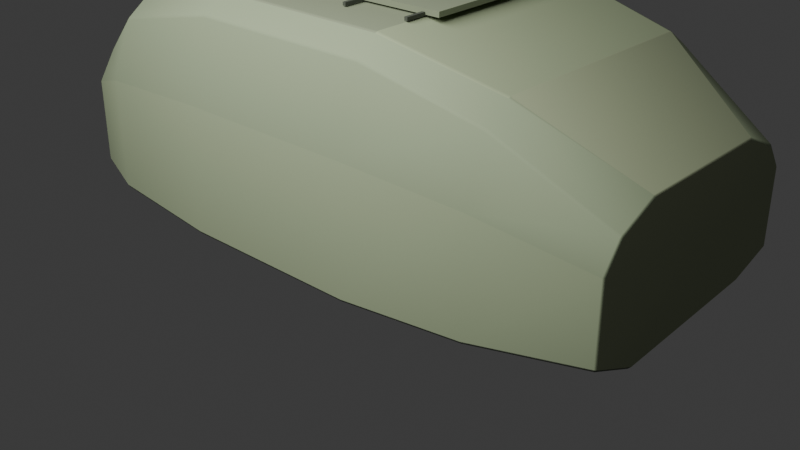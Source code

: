 # Source: authored_sherman_guided_hull_v1.blend  (saved by Blender 4.3.34; exported with 4.5.12 LTS)
import bpy
from mathutils import Matrix  # noqa: F401  (used for matrix-valued properties, if any)

bpy.ops.wm.read_factory_settings(use_empty=True)
scene = bpy.context.scene
scene.name = 'Scene'

# ---- collections
col_collection = bpy.data.collections.new('Collection'); scene.collection.children.link(col_collection)

# ---- materials (node trees are filled in below, after node groups)
mat_guided_glacis = bpy.data.materials.new('guided_glacis')
mat_guided_hull_left = bpy.data.materials.new('guided_hull_left')
mat_guided_hull_right = bpy.data.materials.new('guided_hull_right')
mat_guided_rear = bpy.data.materials.new('guided_rear')
mat_guided_engine_deck = bpy.data.materials.new('guided_engine_deck')
mat_guided_sponson_left = bpy.data.materials.new('guided_sponson_left')
mat_guided_sponson_right = bpy.data.materials.new('guided_sponson_right')
mat_guided_turret_ring_pad = bpy.data.materials.new('guided_turret_ring_pad')
mat_guided_belly_shadow = bpy.data.materials.new('guided_belly_shadow')
mat_guided_plate_lip = bpy.data.materials.new('guided_plate_lip')
mat_guided_weld_shadow = bpy.data.materials.new('guided_weld_shadow')
mat_guided_edge_wear_marker = bpy.data.materials.new('guided_edge_wear_marker')

# ---- material node trees
mat_guided_glacis.use_nodes = True; mat_guided_glacis.node_tree.nodes.clear()
_N = mat_guided_glacis.node_tree.nodes; _L = mat_guided_glacis.node_tree.links
n0 = _N.new('ShaderNodeBsdfPrincipled'); n0.name = 'Principled BSDF'; n0.location = (10, 300)
n0.inputs[0].default_value = (0.34, 0.39, 0.24, 1.0)
n0.inputs[1].default_value = 0.04
n0.inputs[2].default_value = 0.86
n1 = _N.new('ShaderNodeOutputMaterial'); n1.name = 'Material Output'; n1.location = (300, 300)
_L.new(n0.outputs[0], n1.inputs[0])
n1.is_active_output = True
mat_guided_hull_left.use_nodes = True; mat_guided_hull_left.node_tree.nodes.clear()
_N = mat_guided_hull_left.node_tree.nodes; _L = mat_guided_hull_left.node_tree.links
n0 = _N.new('ShaderNodeBsdfPrincipled'); n0.name = 'Principled BSDF'; n0.location = (10, 300)
n0.inputs[0].default_value = (0.3, 0.36, 0.22, 1.0)
n0.inputs[1].default_value = 0.04
n0.inputs[2].default_value = 0.86
n1 = _N.new('ShaderNodeOutputMaterial'); n1.name = 'Material Output'; n1.location = (300, 300)
_L.new(n0.outputs[0], n1.inputs[0])
n1.is_active_output = True
mat_guided_hull_right.use_nodes = True; mat_guided_hull_right.node_tree.nodes.clear()
_N = mat_guided_hull_right.node_tree.nodes; _L = mat_guided_hull_right.node_tree.links
n0 = _N.new('ShaderNodeBsdfPrincipled'); n0.name = 'Principled BSDF'; n0.location = (10, 300)
n0.inputs[0].default_value = (0.3, 0.36, 0.22, 1.0)
n0.inputs[1].default_value = 0.04
n0.inputs[2].default_value = 0.86
n1 = _N.new('ShaderNodeOutputMaterial'); n1.name = 'Material Output'; n1.location = (300, 300)
_L.new(n0.outputs[0], n1.inputs[0])
n1.is_active_output = True
mat_guided_rear.use_nodes = True; mat_guided_rear.node_tree.nodes.clear()
_N = mat_guided_rear.node_tree.nodes; _L = mat_guided_rear.node_tree.links
n0 = _N.new('ShaderNodeBsdfPrincipled'); n0.name = 'Principled BSDF'; n0.location = (10, 300)
n0.inputs[0].default_value = (0.26, 0.31, 0.19, 1.0)
n0.inputs[1].default_value = 0.04
n0.inputs[2].default_value = 0.86
n1 = _N.new('ShaderNodeOutputMaterial'); n1.name = 'Material Output'; n1.location = (300, 300)
_L.new(n0.outputs[0], n1.inputs[0])
n1.is_active_output = True
mat_guided_engine_deck.use_nodes = True; mat_guided_engine_deck.node_tree.nodes.clear()
_N = mat_guided_engine_deck.node_tree.nodes; _L = mat_guided_engine_deck.node_tree.links
n0 = _N.new('ShaderNodeBsdfPrincipled'); n0.name = 'Principled BSDF'; n0.location = (10, 300)
n0.inputs[0].default_value = (0.32, 0.38, 0.23, 1.0)
n0.inputs[1].default_value = 0.04
n0.inputs[2].default_value = 0.86
n1 = _N.new('ShaderNodeOutputMaterial'); n1.name = 'Material Output'; n1.location = (300, 300)
_L.new(n0.outputs[0], n1.inputs[0])
n1.is_active_output = True
mat_guided_sponson_left.use_nodes = True; mat_guided_sponson_left.node_tree.nodes.clear()
_N = mat_guided_sponson_left.node_tree.nodes; _L = mat_guided_sponson_left.node_tree.links
n0 = _N.new('ShaderNodeBsdfPrincipled'); n0.name = 'Principled BSDF'; n0.location = (10, 300)
n0.inputs[0].default_value = (0.28, 0.34, 0.21, 1.0)
n0.inputs[1].default_value = 0.04
n0.inputs[2].default_value = 0.86
n1 = _N.new('ShaderNodeOutputMaterial'); n1.name = 'Material Output'; n1.location = (300, 300)
_L.new(n0.outputs[0], n1.inputs[0])
n1.is_active_output = True
mat_guided_sponson_right.use_nodes = True; mat_guided_sponson_right.node_tree.nodes.clear()
_N = mat_guided_sponson_right.node_tree.nodes; _L = mat_guided_sponson_right.node_tree.links
n0 = _N.new('ShaderNodeBsdfPrincipled'); n0.name = 'Principled BSDF'; n0.location = (10, 300)
n0.inputs[0].default_value = (0.28, 0.34, 0.21, 1.0)
n0.inputs[1].default_value = 0.04
n0.inputs[2].default_value = 0.86
n1 = _N.new('ShaderNodeOutputMaterial'); n1.name = 'Material Output'; n1.location = (300, 300)
_L.new(n0.outputs[0], n1.inputs[0])
n1.is_active_output = True
mat_guided_turret_ring_pad.use_nodes = True; mat_guided_turret_ring_pad.node_tree.nodes.clear()
_N = mat_guided_turret_ring_pad.node_tree.nodes; _L = mat_guided_turret_ring_pad.node_tree.links
n0 = _N.new('ShaderNodeBsdfPrincipled'); n0.name = 'Principled BSDF'; n0.location = (10, 300)
n0.inputs[0].default_value = (0.24, 0.28, 0.18, 1.0)
n0.inputs[1].default_value = 0.04
n0.inputs[2].default_value = 0.86
n1 = _N.new('ShaderNodeOutputMaterial'); n1.name = 'Material Output'; n1.location = (300, 300)
_L.new(n0.outputs[0], n1.inputs[0])
n1.is_active_output = True
mat_guided_belly_shadow.use_nodes = True; mat_guided_belly_shadow.node_tree.nodes.clear()
_N = mat_guided_belly_shadow.node_tree.nodes; _L = mat_guided_belly_shadow.node_tree.links
n0 = _N.new('ShaderNodeBsdfPrincipled'); n0.name = 'Principled BSDF'; n0.location = (10, 300)
n0.inputs[0].default_value = (0.11, 0.13, 0.09, 1.0)
n0.inputs[1].default_value = 0.04
n0.inputs[2].default_value = 0.86
n1 = _N.new('ShaderNodeOutputMaterial'); n1.name = 'Material Output'; n1.location = (300, 300)
_L.new(n0.outputs[0], n1.inputs[0])
n1.is_active_output = True
mat_guided_plate_lip.use_nodes = True; mat_guided_plate_lip.node_tree.nodes.clear()
_N = mat_guided_plate_lip.node_tree.nodes; _L = mat_guided_plate_lip.node_tree.links
n0 = _N.new('ShaderNodeBsdfPrincipled'); n0.name = 'Principled BSDF'; n0.location = (10, 300)
n0.inputs[0].default_value = (0.23, 0.28, 0.17, 1.0)
n0.inputs[1].default_value = 0.04
n0.inputs[2].default_value = 0.86
n1 = _N.new('ShaderNodeOutputMaterial'); n1.name = 'Material Output'; n1.location = (300, 300)
_L.new(n0.outputs[0], n1.inputs[0])
n1.is_active_output = True
mat_guided_weld_shadow.use_nodes = True; mat_guided_weld_shadow.node_tree.nodes.clear()
_N = mat_guided_weld_shadow.node_tree.nodes; _L = mat_guided_weld_shadow.node_tree.links
n0 = _N.new('ShaderNodeBsdfPrincipled'); n0.name = 'Principled BSDF'; n0.location = (10, 300)
n0.inputs[0].default_value = (0.07, 0.08, 0.06, 1.0)
n0.inputs[1].default_value = 0.04
n0.inputs[2].default_value = 0.86
n1 = _N.new('ShaderNodeOutputMaterial'); n1.name = 'Material Output'; n1.location = (300, 300)
_L.new(n0.outputs[0], n1.inputs[0])
n1.is_active_output = True
mat_guided_edge_wear_marker.use_nodes = True; mat_guided_edge_wear_marker.node_tree.nodes.clear()
_N = mat_guided_edge_wear_marker.node_tree.nodes; _L = mat_guided_edge_wear_marker.node_tree.links
n0 = _N.new('ShaderNodeBsdfPrincipled'); n0.name = 'Principled BSDF'; n0.location = (10, 300)
n0.inputs[0].default_value = (0.43, 0.41, 0.31, 1.0)
n0.inputs[1].default_value = 0.1
n0.inputs[2].default_value = 0.86
n1 = _N.new('ShaderNodeOutputMaterial'); n1.name = 'Material Output'; n1.location = (300, 300)
_L.new(n0.outputs[0], n1.inputs[0])
n1.is_active_output = True

# ---- world
world_world = bpy.data.worlds.new('World'); scene.world = world_world
world_world.use_nodes = True; world_world.node_tree.nodes.clear()
_N = world_world.node_tree.nodes; _L = world_world.node_tree.links
n0 = _N.new('ShaderNodeOutputWorld'); n0.name = 'World Output'; n0.location = (300, 300)
n1 = _N.new('ShaderNodeBackground'); n1.name = 'Background'; n1.location = (10, 300)
n1.inputs[0].default_value = (0.05088, 0.05088, 0.05088, 1.0)
_L.new(n1.outputs[0], n0.inputs[0])
n0.is_active_output = True
world_world.color = (0.05088, 0.05088, 0.05088)
world_world.sun_shadow_jitter_overblur = 0.0

# ---- cameras
cam_camera_001 = bpy.data.cameras.new('Camera.001')

# ---- lights
light_area = bpy.data.lights.new('Area', 'AREA')
light_area.energy = 350.0
light_area.size = 4.0
light_area.size_y = 1.0

# ---- meshes
me_guided_hull_shell_mesh = bpy.data.meshes.new('guided_hull_shell_mesh')
me_guided_hull_shell_mesh.from_pydata([(-1.72, -0.48, 0.42), (-1.72, 0.48, 0.42), (-1.72, 0.6364, 0.32), (-1.72, 0.74, 0.16), (-1.72, 0.74, -0.32), (-1.72, 0.52, -0.4), (-1.72, -0.52, -0.44), (-1.72, -0.74, -0.32), (-1.72, -0.74, 0.16), (-1.72, -0.6364, 0.32), (-1.35, -0.62, 0.7), (-1.35, 0.62, 0.7), (-1.35, 0.7568, 0.6), (-1.35, 0.88, 0.28), (-1.35, 0.88, -0.34), (-1.35, 0.62, -0.42), (-1.35, -0.62, -0.46), (-1.35, -0.88, -0.34), (-1.35, -0.88, 0.28), (-1.35, -0.7568, 0.6), (-0.62, -0.7, 0.86), (-0.62, 0.7, 0.86), (-0.62, 0.8256, 0.76), (-0.62, 0.96, 0.34), (-0.62, 0.96, -0.36), (-0.62, 0.66, -0.44), (-0.62, -0.66, -0.48), (-0.62, -0.96, -0.36), (-0.62, -0.96, 0.34), (-0.62, -0.8256, 0.76), (0.42, -0.72, 0.86), (0.42, 0.72, 0.86), (0.42, 0.8428, 0.76), (0.42, 0.98, 0.34), (0.42, 0.98, -0.36), (0.42, 0.66, -0.44), (0.42, -0.66, -0.48), (0.42, -0.98, -0.36), (0.42, -0.98, 0.34), (0.42, -0.8428, 0.76), (1.08, -0.64, 0.7), (1.08, 0.64, 0.7), (1.08, 0.7912, 0.6), (1.08, 0.92, 0.28), (1.08, 0.92, -0.34), (1.08, 0.6, -0.42), (1.08, -0.6, -0.46), (1.08, -0.92, -0.34), (1.08, -0.92, 0.28), (1.08, -0.7912, 0.6), (1.66, -0.42, 0.36), (1.66, 0.42, 0.36), (1.66, 0.6536, 0.26), (1.66, 0.76, 0.12), (1.66, 0.76, -0.31), (1.66, 0.48, -0.39), (1.66, -0.48, -0.43), (1.66, -0.76, -0.31), (1.66, -0.76, 0.12), (1.66, -0.6536, 0.26), (-1.72, 0.0, 0.032), (1.66, 0.0, 0.004)], [], [(60, 9, 8), (60, 8, 7), (60, 7, 6), (60, 6, 5), (60, 5, 4), (60, 4, 3), (60, 3, 2), (60, 2, 1), (60, 1, 0), (60, 0, 9), (61, 50, 51), (61, 51, 52), (61, 52, 53), (61, 53, 54), (61, 54, 55), (61, 55, 56), (61, 56, 57), (61, 57, 58), (61, 58, 59), (61, 59, 50), (0, 1, 11, 10), (1, 2, 12, 11), (2, 3, 13, 12), (3, 4, 14, 13), (4, 5, 15, 14), (5, 6, 16, 15), (6, 7, 17, 16), (7, 8, 18, 17), (8, 9, 19, 18), (9, 0, 10, 19), (10, 11, 21, 20), (11, 12, 22, 21), (12, 13, 23, 22), (13, 14, 24, 23), (14, 15, 25, 24), (15, 16, 26, 25), (16, 17, 27, 26), (17, 18, 28, 27), (18, 19, 29, 28), (19, 10, 20, 29), (20, 21, 31, 30), (21, 22, 32, 31), (22, 23, 33, 32), (23, 24, 34, 33), (24, 25, 35, 34), (25, 26, 36, 35), (26, 27, 37, 36), (27, 28, 38, 37), (28, 29, 39, 38), (29, 20, 30, 39), (30, 31, 41, 40), (31, 32, 42, 41), (32, 33, 43, 42), (33, 34, 44, 43), (34, 35, 45, 44), (35, 36, 46, 45), (36, 37, 47, 46), (37, 38, 48, 47), (38, 39, 49, 48), (39, 30, 40, 49), (40, 41, 51, 50), (41, 42, 52, 51), (42, 43, 53, 52), (43, 44, 54, 53), (44, 45, 55, 54), (45, 46, 56, 55), (46, 47, 57, 56), (47, 48, 58, 57), (48, 49, 59, 58), (49, 40, 50, 59)])
me_guided_hull_shell_mesh.polygons.foreach_set('material_index', [3, 3, 3, 3, 3, 3, 3, 3, 3, 3, 0, 0, 0, 0, 0, 0, 0, 0, 0, 0, 4, 6, 6, 2, 8, 8, 8, 1, 5, 5, 4, 6, 6, 2, 8, 8, 8, 1, 5, 5, 7, 6, 6, 2, 8, 8, 8, 1, 5, 5, 4, 6, 6, 2, 8, 8, 8, 1, 5, 5, 0, 6, 6, 2, 8, 8, 8, 1, 5, 5])
_uv = me_guided_hull_shell_mesh.uv_layers.new(name='guided_hull_planar_surface_uv')
_uv.uv.foreach_set('vector', [0.0872, 0.5176, 0.0872, 0.676, 0.0872, 0.588, 0.0872, 0.5176, 0.0872, 0.588, 0.0872, 0.324, 0.0872, 0.5176, 0.0872, 0.324, 0.0872, 0.258, 0.0872, 0.5176, 0.0872, 0.258, 0.0872, 0.28, 0.0872, 0.5176, 0.0872, 0.28, 0.0872, 0.324, 0.0872, 0.5176, 0.0872, 0.324, 0.0872, 0.588, 0.0872, 0.5176, 0.0872, 0.588, 0.0872, 0.676, 0.0872, 0.5176, 0.0872, 0.676, 0.0872, 0.731, 0.0872, 0.5176, 0.0872, 0.731, 0.0872, 0.731, 0.0872, 0.5176, 0.0872, 0.731, 0.0872, 0.676, 0.8984, 0.5022, 0.8984, 0.698, 0.8984, 0.698, 0.8984, 0.5022, 0.8984, 0.698, 0.8984, 0.643, 0.8984, 0.5022, 0.8984, 0.643, 0.8984, 0.566, 0.8984, 0.5022, 0.8984, 0.566, 0.8984, 0.3295, 0.8984, 0.5022, 0.8984, 0.3295, 0.8984, 0.2855, 0.8984, 0.5022, 0.8984, 0.2855, 0.8984, 0.2635, 0.8984, 0.5022, 0.8984, 0.2635, 0.8984, 0.3295, 0.8984, 0.5022, 0.8984, 0.3295, 0.8984, 0.566, 0.8984, 0.5022, 0.8984, 0.566, 0.8984, 0.643, 0.8984, 0.5022, 0.8984, 0.643, 0.8984, 0.698, 0.0872, 0.2984, 0.0872, 0.7016, 0.176, 0.7604, 0.176, 0.2396, 0.0872, 0.7016, 0.0872, 0.7673, 0.176, 0.8179, 0.176, 0.7604, 0.0872, 0.676, 0.0872, 0.588, 0.176, 0.654, 0.176, 0.83, 0.0872, 0.588, 0.0872, 0.324, 0.176, 0.313, 0.176, 0.654, 0.0872, 0.8108, 0.0872, 0.7184, 0.176, 0.7604, 0.176, 0.8696, 0.0872, 0.7184, 0.0872, 0.2816, 0.176, 0.2396, 0.176, 0.7604, 0.0872, 0.2816, 0.0872, 0.1892, 0.176, 0.1304, 0.176, 0.2396, 0.0872, 0.324, 0.0872, 0.588, 0.176, 0.654, 0.176, 0.313, 0.0872, 0.588, 0.0872, 0.676, 0.176, 0.83, 0.176, 0.654, 0.0872, 0.2327, 0.0872, 0.2984, 0.176, 0.2396, 0.176, 0.1821, 0.176, 0.2396, 0.176, 0.7604, 0.3512, 0.794, 0.3512, 0.206, 0.176, 0.7604, 0.176, 0.8179, 0.3512, 0.8468, 0.3512, 0.794, 0.176, 0.83, 0.176, 0.654, 0.3512, 0.687, 0.3512, 0.918, 0.176, 0.654, 0.176, 0.313, 0.3512, 0.302, 0.3512, 0.687, 0.176, 0.8696, 0.176, 0.7604, 0.3512, 0.7772, 0.3512, 0.9032, 0.176, 0.7604, 0.176, 0.2396, 0.3512, 0.2228, 0.3512, 0.7772, 0.176, 0.2396, 0.176, 0.1304, 0.3512, 0.0968, 0.3512, 0.2228, 0.176, 0.313, 0.176, 0.654, 0.3512, 0.687, 0.3512, 0.302, 0.176, 0.654, 0.176, 0.83, 0.3512, 0.918, 0.3512, 0.687, 0.176, 0.1821, 0.176, 0.2396, 0.3512, 0.206, 0.3512, 0.1532, 0.3512, 0.206, 0.3512, 0.794, 0.6008, 0.8024, 0.6008, 0.1976, 0.3512, 0.794, 0.3512, 0.8468, 0.6008, 0.854, 0.6008, 0.8024, 0.3512, 0.918, 0.3512, 0.687, 0.6008, 0.687, 0.6008, 0.918, 0.3512, 0.687, 0.3512, 0.302, 0.6008, 0.302, 0.6008, 0.687, 0.3512, 0.9032, 0.3512, 0.7772, 0.6008, 0.7772, 0.6008, 0.9116, 0.3512, 0.7772, 0.3512, 0.2228, 0.6008, 0.2228, 0.6008, 0.7772, 0.3512, 0.2228, 0.3512, 0.0968, 0.6008, 0.0884, 0.6008, 0.2228, 0.3512, 0.302, 0.3512, 0.687, 0.6008, 0.687, 0.6008, 0.302, 0.3512, 0.687, 0.3512, 0.918, 0.6008, 0.918, 0.6008, 0.687, 0.3512, 0.1532, 0.3512, 0.206, 0.6008, 0.1976, 0.6008, 0.146, 0.6008, 0.1976, 0.6008, 0.8024, 0.7592, 0.7688, 0.7592, 0.2312, 0.6008, 0.8024, 0.6008, 0.854, 0.7592, 0.8323, 0.7592, 0.7688, 0.6008, 0.918, 0.6008, 0.687, 0.7592, 0.654, 0.7592, 0.83, 0.6008, 0.687, 0.6008, 0.302, 0.7592, 0.313, 0.7592, 0.654, 0.6008, 0.9116, 0.6008, 0.7772, 0.7592, 0.752, 0.7592, 0.8864, 0.6008, 0.7772, 0.6008, 0.2228, 0.7592, 0.248, 0.7592, 0.752, 0.6008, 0.2228, 0.6008, 0.0884, 0.7592, 0.1136, 0.7592, 0.248, 0.6008, 0.302, 0.6008, 0.687, 0.7592, 0.654, 0.7592, 0.313, 0.6008, 0.687, 0.6008, 0.918, 0.7592, 0.83, 0.7592, 0.654, 0.6008, 0.146, 0.6008, 0.1976, 0.7592, 0.2312, 0.7592, 0.1677, 0.7592, 0.2312, 0.7592, 0.7688, 0.8984, 0.6764, 0.8984, 0.3236, 0.7592, 0.7688, 0.7592, 0.8323, 0.8984, 0.7745, 0.8984, 0.6764, 0.7592, 0.83, 0.7592, 0.654, 0.8984, 0.566, 0.8984, 0.643, 0.7592, 0.654, 0.7592, 0.313, 0.8984, 0.3295, 0.8984, 0.566, 0.7592, 0.8864, 0.7592, 0.752, 0.8984, 0.7016, 0.8984, 0.8192, 0.7592, 0.752, 0.7592, 0.248, 0.8984, 0.2984, 0.8984, 0.7016, 0.7592, 0.248, 0.7592, 0.1136, 0.8984, 0.1808, 0.8984, 0.2984, 0.7592, 0.313, 0.7592, 0.654, 0.8984, 0.566, 0.8984, 0.3295, 0.7592, 0.654, 0.7592, 0.83, 0.8984, 0.643, 0.8984, 0.566, 0.7592, 0.1677, 0.7592, 0.2312, 0.8984, 0.3236, 0.8984, 0.2255])
me_guided_hull_shell_mesh.materials.append(mat_guided_glacis)
me_guided_hull_shell_mesh.materials.append(mat_guided_hull_left)
me_guided_hull_shell_mesh.materials.append(mat_guided_hull_right)
me_guided_hull_shell_mesh.materials.append(mat_guided_rear)
me_guided_hull_shell_mesh.materials.append(mat_guided_engine_deck)
me_guided_hull_shell_mesh.materials.append(mat_guided_sponson_left)
me_guided_hull_shell_mesh.materials.append(mat_guided_sponson_right)
me_guided_hull_shell_mesh.materials.append(mat_guided_turret_ring_pad)
me_guided_hull_shell_mesh.materials.append(mat_guided_belly_shadow)
me_guided_hull_shell_mesh.materials.append(mat_guided_plate_lip)
me_guided_hull_shell_mesh.materials.append(mat_guided_weld_shadow)
me_guided_hull_shell_mesh.materials.append(mat_guided_edge_wear_marker)
me_guided_hull_shell_mesh.update()
me_guided_front_glacis_plate_lip_mesh = bpy.data.meshes.new('guided_front_glacis_plate_lip_mesh')
me_guided_front_glacis_plate_lip_mesh.from_pydata([(1.212, -0.51, 0.428), (1.247, -0.51, 0.428), (1.247, 0.51, 0.428), (1.212, 0.51, 0.428), (1.212, -0.51, 0.452), (1.247, -0.51, 0.452), (1.247, 0.51, 0.452), (1.212, 0.51, 0.452)], [], [(0, 1, 2, 3), (4, 7, 6, 5), (0, 4, 5, 1), (1, 5, 6, 2), (2, 6, 7, 3), (3, 7, 4, 0)])
_uv = me_guided_front_glacis_plate_lip_mesh.uv_layers.new(name='guided_front_glacis_plate_lip_uv')
_uv.uv.foreach_set('vector', [0.8031, 0.6926, 0.8119, 0.6926, 0.8119, 0.6926, 0.8031, 0.6926, 0.8031, 0.7034, 0.8031, 0.7034, 0.8119, 0.7034, 0.8119, 0.7034, 0.8031, 0.6926, 0.8031, 0.7034, 0.8119, 0.7034, 0.8119, 0.6926, 0.8119, 0.6926, 0.8119, 0.7034, 0.8119, 0.7034, 0.8119, 0.6926, 0.8119, 0.6926, 0.8119, 0.7034, 0.8031, 0.7034, 0.8031, 0.6926, 0.8031, 0.6926, 0.8031, 0.7034, 0.8031, 0.7034, 0.8031, 0.6926])
me_guided_front_glacis_plate_lip_mesh.materials.append(mat_guided_plate_lip)
me_guided_front_glacis_plate_lip_mesh.update()
me_guided_rear_plate_lip_mesh = bpy.data.meshes.new('guided_rear_plate_lip_mesh')
me_guided_rear_plate_lip_mesh.from_pydata([(-1.487, -0.48, 0.378), (-1.452, -0.48, 0.378), (-1.452, 0.48, 0.378), (-1.487, 0.48, 0.378), (-1.487, -0.48, 0.402), (-1.452, -0.48, 0.402), (-1.452, 0.48, 0.402), (-1.487, 0.48, 0.402)], [], [(0, 1, 2, 3), (4, 7, 6, 5), (0, 4, 5, 1), (1, 5, 6, 2), (2, 6, 7, 3), (3, 7, 4, 0)])
_uv = me_guided_rear_plate_lip_mesh.uv_layers.new(name='guided_rear_plate_lip_uv')
_uv.uv.foreach_set('vector', [0.1281, 0.6701, 0.1369, 0.6701, 0.1369, 0.6701, 0.1281, 0.6701, 0.1281, 0.6809, 0.1281, 0.6809, 0.1369, 0.6809, 0.1369, 0.6809, 0.1281, 0.6701, 0.1281, 0.6809, 0.1369, 0.6809, 0.1369, 0.6701, 0.1369, 0.6701, 0.1369, 0.6809, 0.1369, 0.6809, 0.1369, 0.6701, 0.1369, 0.6701, 0.1369, 0.6809, 0.1281, 0.6809, 0.1281, 0.6701, 0.1281, 0.6701, 0.1281, 0.6809, 0.1281, 0.6809, 0.1281, 0.6701])
me_guided_rear_plate_lip_mesh.materials.append(mat_guided_plate_lip)
me_guided_rear_plate_lip_mesh.update()
me_guided_left_upper_sponson_edge_mesh = bpy.data.meshes.new('guided_left_upper_sponson_edge_mesh')
me_guided_left_upper_sponson_edge_mesh.from_pydata([(-1.31, -0.833, 0.322), (1.07, -0.833, 0.322), (1.07, -0.807, 0.322), (-1.31, -0.807, 0.322), (-1.31, -0.833, 0.342), (1.07, -0.833, 0.342), (1.07, -0.807, 0.342), (-1.31, -0.807, 0.342)], [], [(0, 1, 2, 3), (4, 7, 6, 5), (0, 4, 5, 1), (1, 5, 6, 2), (2, 6, 7, 3), (3, 7, 4, 0)])
_uv = me_guided_left_upper_sponson_edge_mesh.uv_layers.new(name='guided_left_upper_sponson_edge_uv')
_uv.uv.foreach_set('vector', [0.1725, 0.6449, 0.7675, 0.6449, 0.7675, 0.6449, 0.1725, 0.6449, 0.1725, 0.6539, 0.1725, 0.6539, 0.7675, 0.6539, 0.7675, 0.6539, 0.1725, 0.6449, 0.1725, 0.6539, 0.7675, 0.6539, 0.7675, 0.6449, 0.7675, 0.6449, 0.7675, 0.6539, 0.7675, 0.6539, 0.7675, 0.6449, 0.7675, 0.6449, 0.7675, 0.6539, 0.1725, 0.6539, 0.1725, 0.6449, 0.1725, 0.6449, 0.1725, 0.6539, 0.1725, 0.6539, 0.1725, 0.6449])
me_guided_left_upper_sponson_edge_mesh.materials.append(mat_guided_plate_lip)
me_guided_left_upper_sponson_edge_mesh.update()
me_guided_left_lower_shadow_weld_mesh = bpy.data.meshes.new('guided_left_lower_shadow_weld_mesh')
me_guided_left_lower_shadow_weld_mesh.from_pydata([(-1.33, -0.83, -0.301), (1.13, -0.83, -0.301), (1.13, -0.81, -0.301), (-1.33, -0.81, -0.301), (-1.33, -0.83, -0.283), (1.13, -0.83, -0.283), (1.13, -0.81, -0.283), (-1.33, -0.81, -0.283)], [], [(0, 1, 2, 3), (4, 7, 6, 5), (0, 4, 5, 1), (1, 5, 6, 2), (2, 6, 7, 3), (3, 7, 4, 0)])
_uv = me_guided_left_lower_shadow_weld_mesh.uv_layers.new(name='guided_left_lower_shadow_weld_uv')
_uv.uv.foreach_set('vector', [0.1675, 0.3645, 0.7825, 0.3645, 0.7825, 0.3645, 0.1675, 0.3645, 0.1675, 0.3726, 0.1675, 0.3726, 0.7825, 0.3726, 0.7825, 0.3726, 0.1675, 0.3645, 0.1675, 0.3726, 0.7825, 0.3726, 0.7825, 0.3645, 0.7825, 0.3645, 0.7825, 0.3726, 0.7825, 0.3726, 0.7825, 0.3645, 0.7825, 0.3645, 0.7825, 0.3726, 0.1675, 0.3726, 0.1675, 0.3645, 0.1675, 0.3645, 0.1675, 0.3726, 0.1675, 0.3726, 0.1675, 0.3645])
me_guided_left_lower_shadow_weld_mesh.materials.append(mat_guided_weld_shadow)
me_guided_left_lower_shadow_weld_mesh.update()
me_guided_left_front_side_seam_mesh = bpy.data.meshes.new('guided_left_front_side_seam_mesh')
me_guided_left_front_side_seam_mesh.from_pydata([(1.02, -0.829, -0.21), (1.04, -0.829, -0.21), (1.04, -0.811, -0.21), (1.02, -0.811, -0.21), (1.02, -0.829, 0.25), (1.04, -0.829, 0.25), (1.04, -0.811, 0.25), (1.02, -0.811, 0.25)], [], [(0, 1, 2, 3), (4, 7, 6, 5), (0, 4, 5, 1), (1, 5, 6, 2), (2, 6, 7, 3), (3, 7, 4, 0)])
_uv = me_guided_left_front_side_seam_mesh.uv_layers.new(name='guided_left_front_side_seam_uv')
_uv.uv.foreach_set('vector', [0.755, 0.4055, 0.76, 0.4055, 0.76, 0.4055, 0.755, 0.4055, 0.755, 0.6125, 0.755, 0.6125, 0.76, 0.6125, 0.76, 0.6125, 0.755, 0.4055, 0.755, 0.6125, 0.76, 0.6125, 0.76, 0.4055, 0.76, 0.4055, 0.76, 0.6125, 0.76, 0.6125, 0.76, 0.4055, 0.76, 0.4055, 0.76, 0.6125, 0.755, 0.6125, 0.755, 0.4055, 0.755, 0.4055, 0.755, 0.6125, 0.755, 0.6125, 0.755, 0.4055])
me_guided_left_front_side_seam_mesh.materials.append(mat_guided_weld_shadow)
me_guided_left_front_side_seam_mesh.update()
me_guided_left_rear_side_seam_mesh = bpy.data.meshes.new('guided_left_rear_side_seam_mesh')
me_guided_left_rear_side_seam_mesh.from_pydata([(-1.19, -0.829, -0.19), (-1.17, -0.829, -0.19), (-1.17, -0.811, -0.19), (-1.19, -0.811, -0.19), (-1.19, -0.829, 0.31), (-1.17, -0.829, 0.31), (-1.17, -0.811, 0.31), (-1.19, -0.811, 0.31)], [], [(0, 1, 2, 3), (4, 7, 6, 5), (0, 4, 5, 1), (1, 5, 6, 2), (2, 6, 7, 3), (3, 7, 4, 0)])
_uv = me_guided_left_rear_side_seam_mesh.uv_layers.new(name='guided_left_rear_side_seam_uv')
_uv.uv.foreach_set('vector', [0.2025, 0.4145, 0.2075, 0.4145, 0.2075, 0.4145, 0.2025, 0.4145, 0.2025, 0.6395, 0.2025, 0.6395, 0.2075, 0.6395, 0.2075, 0.6395, 0.2025, 0.4145, 0.2025, 0.6395, 0.2075, 0.6395, 0.2075, 0.4145, 0.2075, 0.4145, 0.2075, 0.6395, 0.2075, 0.6395, 0.2075, 0.4145, 0.2075, 0.4145, 0.2075, 0.6395, 0.2025, 0.6395, 0.2025, 0.4145, 0.2025, 0.4145, 0.2025, 0.6395, 0.2025, 0.6395, 0.2025, 0.4145])
me_guided_left_rear_side_seam_mesh.materials.append(mat_guided_weld_shadow)
me_guided_left_rear_side_seam_mesh.update()
me_guided_right_upper_sponson_edge_mesh = bpy.data.meshes.new('guided_right_upper_sponson_edge_mesh')
me_guided_right_upper_sponson_edge_mesh.from_pydata([(-1.31, 0.807, 0.322), (1.07, 0.807, 0.322), (1.07, 0.833, 0.322), (-1.31, 0.833, 0.322), (-1.31, 0.807, 0.342), (1.07, 0.807, 0.342), (1.07, 0.833, 0.342), (-1.31, 0.833, 0.342)], [], [(0, 1, 2, 3), (4, 7, 6, 5), (0, 4, 5, 1), (1, 5, 6, 2), (2, 6, 7, 3), (3, 7, 4, 0)])
_uv = me_guided_right_upper_sponson_edge_mesh.uv_layers.new(name='guided_right_upper_sponson_edge_uv')
_uv.uv.foreach_set('vector', [0.1725, 0.6449, 0.7675, 0.6449, 0.7675, 0.6449, 0.1725, 0.6449, 0.1725, 0.6539, 0.1725, 0.6539, 0.7675, 0.6539, 0.7675, 0.6539, 0.1725, 0.6449, 0.1725, 0.6539, 0.7675, 0.6539, 0.7675, 0.6449, 0.7675, 0.6449, 0.7675, 0.6539, 0.7675, 0.6539, 0.7675, 0.6449, 0.7675, 0.6449, 0.7675, 0.6539, 0.1725, 0.6539, 0.1725, 0.6449, 0.1725, 0.6449, 0.1725, 0.6539, 0.1725, 0.6539, 0.1725, 0.6449])
me_guided_right_upper_sponson_edge_mesh.materials.append(mat_guided_plate_lip)
me_guided_right_upper_sponson_edge_mesh.update()
me_guided_right_lower_shadow_weld_mesh = bpy.data.meshes.new('guided_right_lower_shadow_weld_mesh')
me_guided_right_lower_shadow_weld_mesh.from_pydata([(-1.33, 0.81, -0.301), (1.13, 0.81, -0.301), (1.13, 0.83, -0.301), (-1.33, 0.83, -0.301), (-1.33, 0.81, -0.283), (1.13, 0.81, -0.283), (1.13, 0.83, -0.283), (-1.33, 0.83, -0.283)], [], [(0, 1, 2, 3), (4, 7, 6, 5), (0, 4, 5, 1), (1, 5, 6, 2), (2, 6, 7, 3), (3, 7, 4, 0)])
_uv = me_guided_right_lower_shadow_weld_mesh.uv_layers.new(name='guided_right_lower_shadow_weld_uv')
_uv.uv.foreach_set('vector', [0.1675, 0.3645, 0.7825, 0.3645, 0.7825, 0.3645, 0.1675, 0.3645, 0.1675, 0.3726, 0.1675, 0.3726, 0.7825, 0.3726, 0.7825, 0.3726, 0.1675, 0.3645, 0.1675, 0.3726, 0.7825, 0.3726, 0.7825, 0.3645, 0.7825, 0.3645, 0.7825, 0.3726, 0.7825, 0.3726, 0.7825, 0.3645, 0.7825, 0.3645, 0.7825, 0.3726, 0.1675, 0.3726, 0.1675, 0.3645, 0.1675, 0.3645, 0.1675, 0.3726, 0.1675, 0.3726, 0.1675, 0.3645])
me_guided_right_lower_shadow_weld_mesh.materials.append(mat_guided_weld_shadow)
me_guided_right_lower_shadow_weld_mesh.update()
me_guided_right_front_side_seam_mesh = bpy.data.meshes.new('guided_right_front_side_seam_mesh')
me_guided_right_front_side_seam_mesh.from_pydata([(1.02, 0.811, -0.21), (1.04, 0.811, -0.21), (1.04, 0.829, -0.21), (1.02, 0.829, -0.21), (1.02, 0.811, 0.25), (1.04, 0.811, 0.25), (1.04, 0.829, 0.25), (1.02, 0.829, 0.25)], [], [(0, 1, 2, 3), (4, 7, 6, 5), (0, 4, 5, 1), (1, 5, 6, 2), (2, 6, 7, 3), (3, 7, 4, 0)])
_uv = me_guided_right_front_side_seam_mesh.uv_layers.new(name='guided_right_front_side_seam_uv')
_uv.uv.foreach_set('vector', [0.755, 0.4055, 0.76, 0.4055, 0.76, 0.4055, 0.755, 0.4055, 0.755, 0.6125, 0.755, 0.6125, 0.76, 0.6125, 0.76, 0.6125, 0.755, 0.4055, 0.755, 0.6125, 0.76, 0.6125, 0.76, 0.4055, 0.76, 0.4055, 0.76, 0.6125, 0.76, 0.6125, 0.76, 0.4055, 0.76, 0.4055, 0.76, 0.6125, 0.755, 0.6125, 0.755, 0.4055, 0.755, 0.4055, 0.755, 0.6125, 0.755, 0.6125, 0.755, 0.4055])
me_guided_right_front_side_seam_mesh.materials.append(mat_guided_weld_shadow)
me_guided_right_front_side_seam_mesh.update()
me_guided_right_rear_side_seam_mesh = bpy.data.meshes.new('guided_right_rear_side_seam_mesh')
me_guided_right_rear_side_seam_mesh.from_pydata([(-1.19, 0.811, -0.19), (-1.17, 0.811, -0.19), (-1.17, 0.829, -0.19), (-1.19, 0.829, -0.19), (-1.19, 0.811, 0.31), (-1.17, 0.811, 0.31), (-1.17, 0.829, 0.31), (-1.19, 0.829, 0.31)], [], [(0, 1, 2, 3), (4, 7, 6, 5), (0, 4, 5, 1), (1, 5, 6, 2), (2, 6, 7, 3), (3, 7, 4, 0)])
_uv = me_guided_right_rear_side_seam_mesh.uv_layers.new(name='guided_right_rear_side_seam_uv')
_uv.uv.foreach_set('vector', [0.2025, 0.4145, 0.2075, 0.4145, 0.2075, 0.4145, 0.2025, 0.4145, 0.2025, 0.6395, 0.2025, 0.6395, 0.2075, 0.6395, 0.2075, 0.6395, 0.2025, 0.4145, 0.2025, 0.6395, 0.2075, 0.6395, 0.2075, 0.4145, 0.2075, 0.4145, 0.2075, 0.6395, 0.2075, 0.6395, 0.2075, 0.4145, 0.2075, 0.4145, 0.2075, 0.6395, 0.2025, 0.6395, 0.2025, 0.4145, 0.2025, 0.4145, 0.2025, 0.6395, 0.2025, 0.6395, 0.2025, 0.4145])
me_guided_right_rear_side_seam_mesh.materials.append(mat_guided_weld_shadow)
me_guided_right_rear_side_seam_mesh.update()
me_guided_engine_deck_seam_m0_72_mesh = bpy.data.meshes.new('guided_engine_deck_seam_m0_72_mesh')
me_guided_engine_deck_seam_m0_72_mesh.from_pydata([(-0.729, -0.53, 0.866), (-0.711, -0.53, 0.866), (-0.711, 0.53, 0.866), (-0.729, 0.53, 0.866), (-0.729, -0.53, 0.884), (-0.711, -0.53, 0.884), (-0.711, 0.53, 0.884), (-0.729, 0.53, 0.884)], [], [(0, 1, 2, 3), (4, 7, 6, 5), (0, 4, 5, 1), (1, 5, 6, 2), (2, 6, 7, 3), (3, 7, 4, 0)])
_uv = me_guided_engine_deck_seam_m0_72_mesh.uv_layers.new(name='guided_engine_deck_seam_m0_72_uv')
_uv.uv.foreach_set('vector', [0.3178, 0.8897, 0.3223, 0.8897, 0.3223, 0.8897, 0.3178, 0.8897, 0.3178, 0.8978, 0.3178, 0.8978, 0.3223, 0.8978, 0.3223, 0.8978, 0.3178, 0.8897, 0.3178, 0.8978, 0.3223, 0.8978, 0.3223, 0.8897, 0.3223, 0.8897, 0.3223, 0.8978, 0.3223, 0.8978, 0.3223, 0.8897, 0.3223, 0.8897, 0.3223, 0.8978, 0.3178, 0.8978, 0.3178, 0.8897, 0.3178, 0.8897, 0.3178, 0.8978, 0.3178, 0.8978, 0.3178, 0.8897])
me_guided_engine_deck_seam_m0_72_mesh.materials.append(mat_guided_weld_shadow)
me_guided_engine_deck_seam_m0_72_mesh.update()
me_guided_engine_deck_seam_m0_34_mesh = bpy.data.meshes.new('guided_engine_deck_seam_m0_34_mesh')
me_guided_engine_deck_seam_m0_34_mesh.from_pydata([(-0.349, -0.53, 0.866), (-0.331, -0.53, 0.866), (-0.331, 0.53, 0.866), (-0.349, 0.53, 0.866), (-0.349, -0.53, 0.884), (-0.331, -0.53, 0.884), (-0.331, 0.53, 0.884), (-0.349, 0.53, 0.884)], [], [(0, 1, 2, 3), (4, 7, 6, 5), (0, 4, 5, 1), (1, 5, 6, 2), (2, 6, 7, 3), (3, 7, 4, 0)])
_uv = me_guided_engine_deck_seam_m0_34_mesh.uv_layers.new(name='guided_engine_deck_seam_m0_34_uv')
_uv.uv.foreach_set('vector', [0.4128, 0.8897, 0.4173, 0.8897, 0.4173, 0.8897, 0.4128, 0.8897, 0.4128, 0.8978, 0.4128, 0.8978, 0.4173, 0.8978, 0.4173, 0.8978, 0.4128, 0.8897, 0.4128, 0.8978, 0.4173, 0.8978, 0.4173, 0.8897, 0.4173, 0.8897, 0.4173, 0.8978, 0.4173, 0.8978, 0.4173, 0.8897, 0.4173, 0.8897, 0.4173, 0.8978, 0.4128, 0.8978, 0.4128, 0.8897, 0.4128, 0.8897, 0.4128, 0.8978, 0.4128, 0.8978, 0.4128, 0.8897])
me_guided_engine_deck_seam_m0_34_mesh.materials.append(mat_guided_weld_shadow)
me_guided_engine_deck_seam_m0_34_mesh.update()
me_guided_engine_deck_seam_0_04_mesh = bpy.data.meshes.new('guided_engine_deck_seam_0_04_mesh')
me_guided_engine_deck_seam_0_04_mesh.from_pydata([(0.031, -0.53, 0.866), (0.049, -0.53, 0.866), (0.049, 0.53, 0.866), (0.031, 0.53, 0.866), (0.031, -0.53, 0.884), (0.049, -0.53, 0.884), (0.049, 0.53, 0.884), (0.031, 0.53, 0.884)], [], [(0, 1, 2, 3), (4, 7, 6, 5), (0, 4, 5, 1), (1, 5, 6, 2), (2, 6, 7, 3), (3, 7, 4, 0)])
_uv = me_guided_engine_deck_seam_0_04_mesh.uv_layers.new(name='guided_engine_deck_seam_0_04_uv')
_uv.uv.foreach_set('vector', [0.5077, 0.8897, 0.5123, 0.8897, 0.5123, 0.8897, 0.5077, 0.8897, 0.5077, 0.8978, 0.5077, 0.8978, 0.5123, 0.8978, 0.5123, 0.8978, 0.5077, 0.8897, 0.5077, 0.8978, 0.5123, 0.8978, 0.5123, 0.8897, 0.5123, 0.8897, 0.5123, 0.8978, 0.5123, 0.8978, 0.5123, 0.8897, 0.5123, 0.8897, 0.5123, 0.8978, 0.5077, 0.8978, 0.5077, 0.8897, 0.5077, 0.8897, 0.5077, 0.8978, 0.5077, 0.8978, 0.5077, 0.8897])
me_guided_engine_deck_seam_0_04_mesh.materials.append(mat_guided_weld_shadow)
me_guided_engine_deck_seam_0_04_mesh.update()
me_guided_engine_deck_seam_0_42_mesh = bpy.data.meshes.new('guided_engine_deck_seam_0_42_mesh')
me_guided_engine_deck_seam_0_42_mesh.from_pydata([(0.411, -0.53, 0.866), (0.429, -0.53, 0.866), (0.429, 0.53, 0.866), (0.411, 0.53, 0.866), (0.411, -0.53, 0.884), (0.429, -0.53, 0.884), (0.429, 0.53, 0.884), (0.411, 0.53, 0.884)], [], [(0, 1, 2, 3), (4, 7, 6, 5), (0, 4, 5, 1), (1, 5, 6, 2), (2, 6, 7, 3), (3, 7, 4, 0)])
_uv = me_guided_engine_deck_seam_0_42_mesh.uv_layers.new(name='guided_engine_deck_seam_0_42_uv')
_uv.uv.foreach_set('vector', [0.6028, 0.8897, 0.6072, 0.8897, 0.6072, 0.8897, 0.6028, 0.8897, 0.6028, 0.8978, 0.6028, 0.8978, 0.6072, 0.8978, 0.6072, 0.8978, 0.6028, 0.8897, 0.6028, 0.8978, 0.6072, 0.8978, 0.6072, 0.8897, 0.6072, 0.8897, 0.6072, 0.8978, 0.6072, 0.8978, 0.6072, 0.8897, 0.6072, 0.8897, 0.6072, 0.8978, 0.6028, 0.8978, 0.6028, 0.8897, 0.6028, 0.8897, 0.6028, 0.8978, 0.6028, 0.8978, 0.6028, 0.8897])
me_guided_engine_deck_seam_0_42_mesh.materials.append(mat_guided_weld_shadow)
me_guided_engine_deck_seam_0_42_mesh.update()
me_guided_turret_ring_low_pad_mesh = bpy.data.meshes.new('guided_turret_ring_low_pad_mesh')
me_guided_turret_ring_low_pad_mesh.from_pydata([(-0.35, -0.41, 0.871), (0.51, -0.41, 0.871), (0.51, 0.41, 0.871), (-0.35, 0.41, 0.871), (-0.35, -0.41, 0.899), (0.51, -0.41, 0.899), (0.51, 0.41, 0.899), (-0.35, 0.41, 0.899)], [], [(0, 1, 2, 3), (4, 7, 6, 5), (0, 4, 5, 1), (1, 5, 6, 2), (2, 6, 7, 3), (3, 7, 4, 0)])
_uv = me_guided_turret_ring_low_pad_mesh.uv_layers.new(name='guided_turret_ring_low_pad_uv')
_uv.uv.foreach_set('vector', [0.4125, 0.892, 0.6275, 0.892, 0.6275, 0.892, 0.4125, 0.892, 0.4125, 0.9046, 0.4125, 0.9046, 0.6275, 0.9046, 0.6275, 0.9046, 0.4125, 0.892, 0.4125, 0.9046, 0.6275, 0.9046, 0.6275, 0.892, 0.6275, 0.892, 0.6275, 0.9046, 0.6275, 0.9046, 0.6275, 0.892, 0.6275, 0.892, 0.6275, 0.9046, 0.4125, 0.9046, 0.4125, 0.892, 0.4125, 0.892, 0.4125, 0.9046, 0.4125, 0.9046, 0.4125, 0.892])
me_guided_turret_ring_low_pad_mesh.materials.append(mat_guided_turret_ring_pad)
me_guided_turret_ring_low_pad_mesh.update()
me_guided_front_edge_wear_marker_mesh = bpy.data.meshes.new('guided_front_edge_wear_marker_mesh')
me_guided_front_edge_wear_marker_mesh.from_pydata([(1.248, -0.43, 0.468), (1.262, -0.43, 0.468), (1.262, 0.43, 0.468), (1.248, 0.43, 0.468), (1.248, -0.43, 0.482), (1.262, -0.43, 0.482), (1.262, 0.43, 0.482), (1.248, 0.43, 0.482)], [], [(0, 1, 2, 3), (4, 7, 6, 5), (0, 4, 5, 1), (1, 5, 6, 2), (2, 6, 7, 3), (3, 7, 4, 0)])
_uv = me_guided_front_edge_wear_marker_mesh.uv_layers.new(name='guided_front_edge_wear_marker_uv')
_uv.uv.foreach_set('vector', [0.812, 0.7106, 0.8155, 0.7106, 0.8155, 0.7106, 0.812, 0.7106, 0.812, 0.7169, 0.812, 0.7169, 0.8155, 0.7169, 0.8155, 0.7169, 0.812, 0.7106, 0.812, 0.7169, 0.8155, 0.7169, 0.8155, 0.7106, 0.8155, 0.7106, 0.8155, 0.7169, 0.8155, 0.7169, 0.8155, 0.7106, 0.8155, 0.7106, 0.8155, 0.7169, 0.812, 0.7169, 0.812, 0.7106, 0.812, 0.7106, 0.812, 0.7169, 0.812, 0.7169, 0.812, 0.7106])
me_guided_front_edge_wear_marker_mesh.materials.append(mat_guided_edge_wear_marker)
me_guided_front_edge_wear_marker_mesh.update()
me_guided_left_side_bolt_00_mesh = bpy.data.meshes.new('guided_left_side_bolt_00_mesh')
me_guided_left_side_bolt_00_mesh.from_pydata([(-1.26, -0.859, 0.305), (-1.266, -0.859, 0.3191), (-1.28, -0.859, 0.325), (-1.294, -0.859, 0.3191), (-1.3, -0.859, 0.305), (-1.294, -0.859, 0.2909), (-1.28, -0.859, 0.285), (-1.266, -0.859, 0.2909), (-1.26, -0.845, 0.305), (-1.266, -0.845, 0.3191), (-1.28, -0.845, 0.325), (-1.294, -0.845, 0.3191), (-1.3, -0.845, 0.305), (-1.294, -0.845, 0.2909), (-1.28, -0.845, 0.285), (-1.266, -0.845, 0.2909), (-1.28, -0.859, 0.305), (-1.28, -0.845, 0.305)], [], [(0, 1, 9, 8), (16, 1, 0), (17, 8, 9), (1, 2, 10, 9), (16, 2, 1), (17, 9, 10), (2, 3, 11, 10), (16, 3, 2), (17, 10, 11), (3, 4, 12, 11), (16, 4, 3), (17, 11, 12), (4, 5, 13, 12), (16, 5, 4), (17, 12, 13), (5, 6, 14, 13), (16, 6, 5), (17, 13, 14), (6, 7, 15, 14), (16, 7, 6), (17, 14, 15), (7, 0, 8, 15), (16, 0, 7), (17, 15, 8)])
me_guided_left_side_bolt_00_mesh.polygons.foreach_set('use_smooth', [True] * 24)
me_guided_left_side_bolt_00_mesh.materials.append(mat_guided_weld_shadow)
me_guided_left_side_bolt_00_mesh.update()
me_guided_left_side_bolt_01_mesh = bpy.data.meshes.new('guided_left_side_bolt_01_mesh')
me_guided_left_side_bolt_01_mesh.from_pydata([(-0.86, -0.859, 0.305), (-0.8659, -0.859, 0.3191), (-0.88, -0.859, 0.325), (-0.8941, -0.859, 0.3191), (-0.9, -0.859, 0.305), (-0.8941, -0.859, 0.2909), (-0.88, -0.859, 0.285), (-0.8659, -0.859, 0.2909), (-0.86, -0.845, 0.305), (-0.8659, -0.845, 0.3191), (-0.88, -0.845, 0.325), (-0.8941, -0.845, 0.3191), (-0.9, -0.845, 0.305), (-0.8941, -0.845, 0.2909), (-0.88, -0.845, 0.285), (-0.8659, -0.845, 0.2909), (-0.88, -0.859, 0.305), (-0.88, -0.845, 0.305)], [], [(0, 1, 9, 8), (16, 1, 0), (17, 8, 9), (1, 2, 10, 9), (16, 2, 1), (17, 9, 10), (2, 3, 11, 10), (16, 3, 2), (17, 10, 11), (3, 4, 12, 11), (16, 4, 3), (17, 11, 12), (4, 5, 13, 12), (16, 5, 4), (17, 12, 13), (5, 6, 14, 13), (16, 6, 5), (17, 13, 14), (6, 7, 15, 14), (16, 7, 6), (17, 14, 15), (7, 0, 8, 15), (16, 0, 7), (17, 15, 8)])
me_guided_left_side_bolt_01_mesh.polygons.foreach_set('use_smooth', [True] * 24)
me_guided_left_side_bolt_01_mesh.materials.append(mat_guided_weld_shadow)
me_guided_left_side_bolt_01_mesh.update()
me_guided_left_side_bolt_02_mesh = bpy.data.meshes.new('guided_left_side_bolt_02_mesh')
me_guided_left_side_bolt_02_mesh.from_pydata([(-0.46, -0.859, 0.305), (-0.4659, -0.859, 0.3191), (-0.48, -0.859, 0.325), (-0.4941, -0.859, 0.3191), (-0.5, -0.859, 0.305), (-0.4941, -0.859, 0.2909), (-0.48, -0.859, 0.285), (-0.4659, -0.859, 0.2909), (-0.46, -0.845, 0.305), (-0.4659, -0.845, 0.3191), (-0.48, -0.845, 0.325), (-0.4941, -0.845, 0.3191), (-0.5, -0.845, 0.305), (-0.4941, -0.845, 0.2909), (-0.48, -0.845, 0.285), (-0.4659, -0.845, 0.2909), (-0.48, -0.859, 0.305), (-0.48, -0.845, 0.305)], [], [(0, 1, 9, 8), (16, 1, 0), (17, 8, 9), (1, 2, 10, 9), (16, 2, 1), (17, 9, 10), (2, 3, 11, 10), (16, 3, 2), (17, 10, 11), (3, 4, 12, 11), (16, 4, 3), (17, 11, 12), (4, 5, 13, 12), (16, 5, 4), (17, 12, 13), (5, 6, 14, 13), (16, 6, 5), (17, 13, 14), (6, 7, 15, 14), (16, 7, 6), (17, 14, 15), (7, 0, 8, 15), (16, 0, 7), (17, 15, 8)])
me_guided_left_side_bolt_02_mesh.polygons.foreach_set('use_smooth', [True] * 24)
me_guided_left_side_bolt_02_mesh.materials.append(mat_guided_weld_shadow)
me_guided_left_side_bolt_02_mesh.update()
me_guided_left_side_bolt_03_mesh = bpy.data.meshes.new('guided_left_side_bolt_03_mesh')
me_guided_left_side_bolt_03_mesh.from_pydata([(-0.06, -0.859, 0.305), (-0.06586, -0.859, 0.3191), (-0.08, -0.859, 0.325), (-0.09414, -0.859, 0.3191), (-0.1, -0.859, 0.305), (-0.09414, -0.859, 0.2909), (-0.08, -0.859, 0.285), (-0.06586, -0.859, 0.2909), (-0.06, -0.845, 0.305), (-0.06586, -0.845, 0.3191), (-0.08, -0.845, 0.325), (-0.09414, -0.845, 0.3191), (-0.1, -0.845, 0.305), (-0.09414, -0.845, 0.2909), (-0.08, -0.845, 0.285), (-0.06586, -0.845, 0.2909), (-0.08, -0.859, 0.305), (-0.08, -0.845, 0.305)], [], [(0, 1, 9, 8), (16, 1, 0), (17, 8, 9), (1, 2, 10, 9), (16, 2, 1), (17, 9, 10), (2, 3, 11, 10), (16, 3, 2), (17, 10, 11), (3, 4, 12, 11), (16, 4, 3), (17, 11, 12), (4, 5, 13, 12), (16, 5, 4), (17, 12, 13), (5, 6, 14, 13), (16, 6, 5), (17, 13, 14), (6, 7, 15, 14), (16, 7, 6), (17, 14, 15), (7, 0, 8, 15), (16, 0, 7), (17, 15, 8)])
me_guided_left_side_bolt_03_mesh.polygons.foreach_set('use_smooth', [True] * 24)
me_guided_left_side_bolt_03_mesh.materials.append(mat_guided_weld_shadow)
me_guided_left_side_bolt_03_mesh.update()
me_guided_left_side_bolt_04_mesh = bpy.data.meshes.new('guided_left_side_bolt_04_mesh')
me_guided_left_side_bolt_04_mesh.from_pydata([(0.34, -0.859, 0.305), (0.3341, -0.859, 0.3191), (0.32, -0.859, 0.325), (0.3059, -0.859, 0.3191), (0.3, -0.859, 0.305), (0.3059, -0.859, 0.2909), (0.32, -0.859, 0.285), (0.3341, -0.859, 0.2909), (0.34, -0.845, 0.305), (0.3341, -0.845, 0.3191), (0.32, -0.845, 0.325), (0.3059, -0.845, 0.3191), (0.3, -0.845, 0.305), (0.3059, -0.845, 0.2909), (0.32, -0.845, 0.285), (0.3341, -0.845, 0.2909), (0.32, -0.859, 0.305), (0.32, -0.845, 0.305)], [], [(0, 1, 9, 8), (16, 1, 0), (17, 8, 9), (1, 2, 10, 9), (16, 2, 1), (17, 9, 10), (2, 3, 11, 10), (16, 3, 2), (17, 10, 11), (3, 4, 12, 11), (16, 4, 3), (17, 11, 12), (4, 5, 13, 12), (16, 5, 4), (17, 12, 13), (5, 6, 14, 13), (16, 6, 5), (17, 13, 14), (6, 7, 15, 14), (16, 7, 6), (17, 14, 15), (7, 0, 8, 15), (16, 0, 7), (17, 15, 8)])
me_guided_left_side_bolt_04_mesh.polygons.foreach_set('use_smooth', [True] * 24)
me_guided_left_side_bolt_04_mesh.materials.append(mat_guided_weld_shadow)
me_guided_left_side_bolt_04_mesh.update()
me_guided_left_side_bolt_05_mesh = bpy.data.meshes.new('guided_left_side_bolt_05_mesh')
me_guided_left_side_bolt_05_mesh.from_pydata([(0.74, -0.859, 0.305), (0.7341, -0.859, 0.3191), (0.72, -0.859, 0.325), (0.7059, -0.859, 0.3191), (0.7, -0.859, 0.305), (0.7059, -0.859, 0.2909), (0.72, -0.859, 0.285), (0.7341, -0.859, 0.2909), (0.74, -0.845, 0.305), (0.7341, -0.845, 0.3191), (0.72, -0.845, 0.325), (0.7059, -0.845, 0.3191), (0.7, -0.845, 0.305), (0.7059, -0.845, 0.2909), (0.72, -0.845, 0.285), (0.7341, -0.845, 0.2909), (0.72, -0.859, 0.305), (0.72, -0.845, 0.305)], [], [(0, 1, 9, 8), (16, 1, 0), (17, 8, 9), (1, 2, 10, 9), (16, 2, 1), (17, 9, 10), (2, 3, 11, 10), (16, 3, 2), (17, 10, 11), (3, 4, 12, 11), (16, 4, 3), (17, 11, 12), (4, 5, 13, 12), (16, 5, 4), (17, 12, 13), (5, 6, 14, 13), (16, 6, 5), (17, 13, 14), (6, 7, 15, 14), (16, 7, 6), (17, 14, 15), (7, 0, 8, 15), (16, 0, 7), (17, 15, 8)])
me_guided_left_side_bolt_05_mesh.polygons.foreach_set('use_smooth', [True] * 24)
me_guided_left_side_bolt_05_mesh.materials.append(mat_guided_weld_shadow)
me_guided_left_side_bolt_05_mesh.update()
me_guided_left_side_bolt_06_mesh = bpy.data.meshes.new('guided_left_side_bolt_06_mesh')
me_guided_left_side_bolt_06_mesh.from_pydata([(1.14, -0.859, 0.305), (1.134, -0.859, 0.3191), (1.12, -0.859, 0.325), (1.106, -0.859, 0.3191), (1.1, -0.859, 0.305), (1.106, -0.859, 0.2909), (1.12, -0.859, 0.285), (1.134, -0.859, 0.2909), (1.14, -0.845, 0.305), (1.134, -0.845, 0.3191), (1.12, -0.845, 0.325), (1.106, -0.845, 0.3191), (1.1, -0.845, 0.305), (1.106, -0.845, 0.2909), (1.12, -0.845, 0.285), (1.134, -0.845, 0.2909), (1.12, -0.859, 0.305), (1.12, -0.845, 0.305)], [], [(0, 1, 9, 8), (16, 1, 0), (17, 8, 9), (1, 2, 10, 9), (16, 2, 1), (17, 9, 10), (2, 3, 11, 10), (16, 3, 2), (17, 10, 11), (3, 4, 12, 11), (16, 4, 3), (17, 11, 12), (4, 5, 13, 12), (16, 5, 4), (17, 12, 13), (5, 6, 14, 13), (16, 6, 5), (17, 13, 14), (6, 7, 15, 14), (16, 7, 6), (17, 14, 15), (7, 0, 8, 15), (16, 0, 7), (17, 15, 8)])
me_guided_left_side_bolt_06_mesh.polygons.foreach_set('use_smooth', [True] * 24)
me_guided_left_side_bolt_06_mesh.materials.append(mat_guided_weld_shadow)
me_guided_left_side_bolt_06_mesh.update()
me_guided_right_side_bolt_00_mesh = bpy.data.meshes.new('guided_right_side_bolt_00_mesh')
me_guided_right_side_bolt_00_mesh.from_pydata([(-1.26, 0.845, 0.305), (-1.266, 0.845, 0.3191), (-1.28, 0.845, 0.325), (-1.294, 0.845, 0.3191), (-1.3, 0.845, 0.305), (-1.294, 0.845, 0.2909), (-1.28, 0.845, 0.285), (-1.266, 0.845, 0.2909), (-1.26, 0.859, 0.305), (-1.266, 0.859, 0.3191), (-1.28, 0.859, 0.325), (-1.294, 0.859, 0.3191), (-1.3, 0.859, 0.305), (-1.294, 0.859, 0.2909), (-1.28, 0.859, 0.285), (-1.266, 0.859, 0.2909), (-1.28, 0.845, 0.305), (-1.28, 0.859, 0.305)], [], [(0, 1, 9, 8), (16, 1, 0), (17, 8, 9), (1, 2, 10, 9), (16, 2, 1), (17, 9, 10), (2, 3, 11, 10), (16, 3, 2), (17, 10, 11), (3, 4, 12, 11), (16, 4, 3), (17, 11, 12), (4, 5, 13, 12), (16, 5, 4), (17, 12, 13), (5, 6, 14, 13), (16, 6, 5), (17, 13, 14), (6, 7, 15, 14), (16, 7, 6), (17, 14, 15), (7, 0, 8, 15), (16, 0, 7), (17, 15, 8)])
me_guided_right_side_bolt_00_mesh.polygons.foreach_set('use_smooth', [True] * 24)
me_guided_right_side_bolt_00_mesh.materials.append(mat_guided_weld_shadow)
me_guided_right_side_bolt_00_mesh.update()
me_guided_right_side_bolt_01_mesh = bpy.data.meshes.new('guided_right_side_bolt_01_mesh')
me_guided_right_side_bolt_01_mesh.from_pydata([(-0.86, 0.845, 0.305), (-0.8659, 0.845, 0.3191), (-0.88, 0.845, 0.325), (-0.8941, 0.845, 0.3191), (-0.9, 0.845, 0.305), (-0.8941, 0.845, 0.2909), (-0.88, 0.845, 0.285), (-0.8659, 0.845, 0.2909), (-0.86, 0.859, 0.305), (-0.8659, 0.859, 0.3191), (-0.88, 0.859, 0.325), (-0.8941, 0.859, 0.3191), (-0.9, 0.859, 0.305), (-0.8941, 0.859, 0.2909), (-0.88, 0.859, 0.285), (-0.8659, 0.859, 0.2909), (-0.88, 0.845, 0.305), (-0.88, 0.859, 0.305)], [], [(0, 1, 9, 8), (16, 1, 0), (17, 8, 9), (1, 2, 10, 9), (16, 2, 1), (17, 9, 10), (2, 3, 11, 10), (16, 3, 2), (17, 10, 11), (3, 4, 12, 11), (16, 4, 3), (17, 11, 12), (4, 5, 13, 12), (16, 5, 4), (17, 12, 13), (5, 6, 14, 13), (16, 6, 5), (17, 13, 14), (6, 7, 15, 14), (16, 7, 6), (17, 14, 15), (7, 0, 8, 15), (16, 0, 7), (17, 15, 8)])
me_guided_right_side_bolt_01_mesh.polygons.foreach_set('use_smooth', [True] * 24)
me_guided_right_side_bolt_01_mesh.materials.append(mat_guided_weld_shadow)
me_guided_right_side_bolt_01_mesh.update()
me_guided_right_side_bolt_02_mesh = bpy.data.meshes.new('guided_right_side_bolt_02_mesh')
me_guided_right_side_bolt_02_mesh.from_pydata([(-0.46, 0.845, 0.305), (-0.4659, 0.845, 0.3191), (-0.48, 0.845, 0.325), (-0.4941, 0.845, 0.3191), (-0.5, 0.845, 0.305), (-0.4941, 0.845, 0.2909), (-0.48, 0.845, 0.285), (-0.4659, 0.845, 0.2909), (-0.46, 0.859, 0.305), (-0.4659, 0.859, 0.3191), (-0.48, 0.859, 0.325), (-0.4941, 0.859, 0.3191), (-0.5, 0.859, 0.305), (-0.4941, 0.859, 0.2909), (-0.48, 0.859, 0.285), (-0.4659, 0.859, 0.2909), (-0.48, 0.845, 0.305), (-0.48, 0.859, 0.305)], [], [(0, 1, 9, 8), (16, 1, 0), (17, 8, 9), (1, 2, 10, 9), (16, 2, 1), (17, 9, 10), (2, 3, 11, 10), (16, 3, 2), (17, 10, 11), (3, 4, 12, 11), (16, 4, 3), (17, 11, 12), (4, 5, 13, 12), (16, 5, 4), (17, 12, 13), (5, 6, 14, 13), (16, 6, 5), (17, 13, 14), (6, 7, 15, 14), (16, 7, 6), (17, 14, 15), (7, 0, 8, 15), (16, 0, 7), (17, 15, 8)])
me_guided_right_side_bolt_02_mesh.polygons.foreach_set('use_smooth', [True] * 24)
me_guided_right_side_bolt_02_mesh.materials.append(mat_guided_weld_shadow)
me_guided_right_side_bolt_02_mesh.update()
me_guided_right_side_bolt_03_mesh = bpy.data.meshes.new('guided_right_side_bolt_03_mesh')
me_guided_right_side_bolt_03_mesh.from_pydata([(-0.06, 0.845, 0.305), (-0.06586, 0.845, 0.3191), (-0.08, 0.845, 0.325), (-0.09414, 0.845, 0.3191), (-0.1, 0.845, 0.305), (-0.09414, 0.845, 0.2909), (-0.08, 0.845, 0.285), (-0.06586, 0.845, 0.2909), (-0.06, 0.859, 0.305), (-0.06586, 0.859, 0.3191), (-0.08, 0.859, 0.325), (-0.09414, 0.859, 0.3191), (-0.1, 0.859, 0.305), (-0.09414, 0.859, 0.2909), (-0.08, 0.859, 0.285), (-0.06586, 0.859, 0.2909), (-0.08, 0.845, 0.305), (-0.08, 0.859, 0.305)], [], [(0, 1, 9, 8), (16, 1, 0), (17, 8, 9), (1, 2, 10, 9), (16, 2, 1), (17, 9, 10), (2, 3, 11, 10), (16, 3, 2), (17, 10, 11), (3, 4, 12, 11), (16, 4, 3), (17, 11, 12), (4, 5, 13, 12), (16, 5, 4), (17, 12, 13), (5, 6, 14, 13), (16, 6, 5), (17, 13, 14), (6, 7, 15, 14), (16, 7, 6), (17, 14, 15), (7, 0, 8, 15), (16, 0, 7), (17, 15, 8)])
me_guided_right_side_bolt_03_mesh.polygons.foreach_set('use_smooth', [True] * 24)
me_guided_right_side_bolt_03_mesh.materials.append(mat_guided_weld_shadow)
me_guided_right_side_bolt_03_mesh.update()
me_guided_right_side_bolt_04_mesh = bpy.data.meshes.new('guided_right_side_bolt_04_mesh')
me_guided_right_side_bolt_04_mesh.from_pydata([(0.34, 0.845, 0.305), (0.3341, 0.845, 0.3191), (0.32, 0.845, 0.325), (0.3059, 0.845, 0.3191), (0.3, 0.845, 0.305), (0.3059, 0.845, 0.2909), (0.32, 0.845, 0.285), (0.3341, 0.845, 0.2909), (0.34, 0.859, 0.305), (0.3341, 0.859, 0.3191), (0.32, 0.859, 0.325), (0.3059, 0.859, 0.3191), (0.3, 0.859, 0.305), (0.3059, 0.859, 0.2909), (0.32, 0.859, 0.285), (0.3341, 0.859, 0.2909), (0.32, 0.845, 0.305), (0.32, 0.859, 0.305)], [], [(0, 1, 9, 8), (16, 1, 0), (17, 8, 9), (1, 2, 10, 9), (16, 2, 1), (17, 9, 10), (2, 3, 11, 10), (16, 3, 2), (17, 10, 11), (3, 4, 12, 11), (16, 4, 3), (17, 11, 12), (4, 5, 13, 12), (16, 5, 4), (17, 12, 13), (5, 6, 14, 13), (16, 6, 5), (17, 13, 14), (6, 7, 15, 14), (16, 7, 6), (17, 14, 15), (7, 0, 8, 15), (16, 0, 7), (17, 15, 8)])
me_guided_right_side_bolt_04_mesh.polygons.foreach_set('use_smooth', [True] * 24)
me_guided_right_side_bolt_04_mesh.materials.append(mat_guided_weld_shadow)
me_guided_right_side_bolt_04_mesh.update()
me_guided_right_side_bolt_05_mesh = bpy.data.meshes.new('guided_right_side_bolt_05_mesh')
me_guided_right_side_bolt_05_mesh.from_pydata([(0.74, 0.845, 0.305), (0.7341, 0.845, 0.3191), (0.72, 0.845, 0.325), (0.7059, 0.845, 0.3191), (0.7, 0.845, 0.305), (0.7059, 0.845, 0.2909), (0.72, 0.845, 0.285), (0.7341, 0.845, 0.2909), (0.74, 0.859, 0.305), (0.7341, 0.859, 0.3191), (0.72, 0.859, 0.325), (0.7059, 0.859, 0.3191), (0.7, 0.859, 0.305), (0.7059, 0.859, 0.2909), (0.72, 0.859, 0.285), (0.7341, 0.859, 0.2909), (0.72, 0.845, 0.305), (0.72, 0.859, 0.305)], [], [(0, 1, 9, 8), (16, 1, 0), (17, 8, 9), (1, 2, 10, 9), (16, 2, 1), (17, 9, 10), (2, 3, 11, 10), (16, 3, 2), (17, 10, 11), (3, 4, 12, 11), (16, 4, 3), (17, 11, 12), (4, 5, 13, 12), (16, 5, 4), (17, 12, 13), (5, 6, 14, 13), (16, 6, 5), (17, 13, 14), (6, 7, 15, 14), (16, 7, 6), (17, 14, 15), (7, 0, 8, 15), (16, 0, 7), (17, 15, 8)])
me_guided_right_side_bolt_05_mesh.polygons.foreach_set('use_smooth', [True] * 24)
me_guided_right_side_bolt_05_mesh.materials.append(mat_guided_weld_shadow)
me_guided_right_side_bolt_05_mesh.update()
me_guided_right_side_bolt_06_mesh = bpy.data.meshes.new('guided_right_side_bolt_06_mesh')
me_guided_right_side_bolt_06_mesh.from_pydata([(1.14, 0.845, 0.305), (1.134, 0.845, 0.3191), (1.12, 0.845, 0.325), (1.106, 0.845, 0.3191), (1.1, 0.845, 0.305), (1.106, 0.845, 0.2909), (1.12, 0.845, 0.285), (1.134, 0.845, 0.2909), (1.14, 0.859, 0.305), (1.134, 0.859, 0.3191), (1.12, 0.859, 0.325), (1.106, 0.859, 0.3191), (1.1, 0.859, 0.305), (1.106, 0.859, 0.2909), (1.12, 0.859, 0.285), (1.134, 0.859, 0.2909), (1.12, 0.845, 0.305), (1.12, 0.859, 0.305)], [], [(0, 1, 9, 8), (16, 1, 0), (17, 8, 9), (1, 2, 10, 9), (16, 2, 1), (17, 9, 10), (2, 3, 11, 10), (16, 3, 2), (17, 10, 11), (3, 4, 12, 11), (16, 4, 3), (17, 11, 12), (4, 5, 13, 12), (16, 5, 4), (17, 12, 13), (5, 6, 14, 13), (16, 6, 5), (17, 13, 14), (6, 7, 15, 14), (16, 7, 6), (17, 14, 15), (7, 0, 8, 15), (16, 0, 7), (17, 15, 8)])
me_guided_right_side_bolt_06_mesh.polygons.foreach_set('use_smooth', [True] * 24)
me_guided_right_side_bolt_06_mesh.materials.append(mat_guided_weld_shadow)
me_guided_right_side_bolt_06_mesh.update()
me_guided_front_glacis_bolt_00_mesh = bpy.data.meshes.new('guided_front_glacis_bolt_00_mesh')
me_guided_front_glacis_bolt_00_mesh.from_pydata([(1.239, -0.36, 0.48), (1.239, -0.3473, 0.4747), (1.239, -0.342, 0.462), (1.239, -0.3473, 0.4493), (1.239, -0.36, 0.444), (1.239, -0.3727, 0.4493), (1.239, -0.378, 0.462), (1.239, -0.3727, 0.4747), (1.253, -0.36, 0.48), (1.253, -0.3473, 0.4747), (1.253, -0.342, 0.462), (1.253, -0.3473, 0.4493), (1.253, -0.36, 0.444), (1.253, -0.3727, 0.4493), (1.253, -0.378, 0.462), (1.253, -0.3727, 0.4747), (1.239, -0.36, 0.462), (1.253, -0.36, 0.462)], [], [(0, 1, 9, 8), (16, 1, 0), (17, 8, 9), (1, 2, 10, 9), (16, 2, 1), (17, 9, 10), (2, 3, 11, 10), (16, 3, 2), (17, 10, 11), (3, 4, 12, 11), (16, 4, 3), (17, 11, 12), (4, 5, 13, 12), (16, 5, 4), (17, 12, 13), (5, 6, 14, 13), (16, 6, 5), (17, 13, 14), (6, 7, 15, 14), (16, 7, 6), (17, 14, 15), (7, 0, 8, 15), (16, 0, 7), (17, 15, 8)])
me_guided_front_glacis_bolt_00_mesh.polygons.foreach_set('use_smooth', [True] * 24)
me_guided_front_glacis_bolt_00_mesh.materials.append(mat_guided_weld_shadow)
me_guided_front_glacis_bolt_00_mesh.update()
me_guided_rear_plate_bolt_00_mesh = bpy.data.meshes.new('guided_rear_plate_bolt_00_mesh')
me_guided_rear_plate_bolt_00_mesh.from_pydata([(-1.499, -0.36, 0.39), (-1.499, -0.3473, 0.3847), (-1.499, -0.342, 0.372), (-1.499, -0.3473, 0.3593), (-1.499, -0.36, 0.354), (-1.499, -0.3727, 0.3593), (-1.499, -0.378, 0.372), (-1.499, -0.3727, 0.3847), (-1.485, -0.36, 0.39), (-1.485, -0.3473, 0.3847), (-1.485, -0.342, 0.372), (-1.485, -0.3473, 0.3593), (-1.485, -0.36, 0.354), (-1.485, -0.3727, 0.3593), (-1.485, -0.378, 0.372), (-1.485, -0.3727, 0.3847), (-1.499, -0.36, 0.372), (-1.485, -0.36, 0.372)], [], [(0, 1, 9, 8), (16, 1, 0), (17, 8, 9), (1, 2, 10, 9), (16, 2, 1), (17, 9, 10), (2, 3, 11, 10), (16, 3, 2), (17, 10, 11), (3, 4, 12, 11), (16, 4, 3), (17, 11, 12), (4, 5, 13, 12), (16, 5, 4), (17, 12, 13), (5, 6, 14, 13), (16, 6, 5), (17, 13, 14), (6, 7, 15, 14), (16, 7, 6), (17, 14, 15), (7, 0, 8, 15), (16, 0, 7), (17, 15, 8)])
me_guided_rear_plate_bolt_00_mesh.polygons.foreach_set('use_smooth', [True] * 24)
me_guided_rear_plate_bolt_00_mesh.materials.append(mat_guided_weld_shadow)
me_guided_rear_plate_bolt_00_mesh.update()
me_guided_front_glacis_bolt_01_mesh = bpy.data.meshes.new('guided_front_glacis_bolt_01_mesh')
me_guided_front_glacis_bolt_01_mesh.from_pydata([(1.239, -0.18, 0.48), (1.239, -0.1673, 0.4747), (1.239, -0.162, 0.462), (1.239, -0.1673, 0.4493), (1.239, -0.18, 0.444), (1.239, -0.1927, 0.4493), (1.239, -0.198, 0.462), (1.239, -0.1927, 0.4747), (1.253, -0.18, 0.48), (1.253, -0.1673, 0.4747), (1.253, -0.162, 0.462), (1.253, -0.1673, 0.4493), (1.253, -0.18, 0.444), (1.253, -0.1927, 0.4493), (1.253, -0.198, 0.462), (1.253, -0.1927, 0.4747), (1.239, -0.18, 0.462), (1.253, -0.18, 0.462)], [], [(0, 1, 9, 8), (16, 1, 0), (17, 8, 9), (1, 2, 10, 9), (16, 2, 1), (17, 9, 10), (2, 3, 11, 10), (16, 3, 2), (17, 10, 11), (3, 4, 12, 11), (16, 4, 3), (17, 11, 12), (4, 5, 13, 12), (16, 5, 4), (17, 12, 13), (5, 6, 14, 13), (16, 6, 5), (17, 13, 14), (6, 7, 15, 14), (16, 7, 6), (17, 14, 15), (7, 0, 8, 15), (16, 0, 7), (17, 15, 8)])
me_guided_front_glacis_bolt_01_mesh.polygons.foreach_set('use_smooth', [True] * 24)
me_guided_front_glacis_bolt_01_mesh.materials.append(mat_guided_weld_shadow)
me_guided_front_glacis_bolt_01_mesh.update()
me_guided_rear_plate_bolt_01_mesh = bpy.data.meshes.new('guided_rear_plate_bolt_01_mesh')
me_guided_rear_plate_bolt_01_mesh.from_pydata([(-1.499, -0.18, 0.39), (-1.499, -0.1673, 0.3847), (-1.499, -0.162, 0.372), (-1.499, -0.1673, 0.3593), (-1.499, -0.18, 0.354), (-1.499, -0.1927, 0.3593), (-1.499, -0.198, 0.372), (-1.499, -0.1927, 0.3847), (-1.485, -0.18, 0.39), (-1.485, -0.1673, 0.3847), (-1.485, -0.162, 0.372), (-1.485, -0.1673, 0.3593), (-1.485, -0.18, 0.354), (-1.485, -0.1927, 0.3593), (-1.485, -0.198, 0.372), (-1.485, -0.1927, 0.3847), (-1.499, -0.18, 0.372), (-1.485, -0.18, 0.372)], [], [(0, 1, 9, 8), (16, 1, 0), (17, 8, 9), (1, 2, 10, 9), (16, 2, 1), (17, 9, 10), (2, 3, 11, 10), (16, 3, 2), (17, 10, 11), (3, 4, 12, 11), (16, 4, 3), (17, 11, 12), (4, 5, 13, 12), (16, 5, 4), (17, 12, 13), (5, 6, 14, 13), (16, 6, 5), (17, 13, 14), (6, 7, 15, 14), (16, 7, 6), (17, 14, 15), (7, 0, 8, 15), (16, 0, 7), (17, 15, 8)])
me_guided_rear_plate_bolt_01_mesh.polygons.foreach_set('use_smooth', [True] * 24)
me_guided_rear_plate_bolt_01_mesh.materials.append(mat_guided_weld_shadow)
me_guided_rear_plate_bolt_01_mesh.update()
me_guided_front_glacis_bolt_02_mesh = bpy.data.meshes.new('guided_front_glacis_bolt_02_mesh')
me_guided_front_glacis_bolt_02_mesh.from_pydata([(1.239, 0.0, 0.48), (1.239, 0.01273, 0.4747), (1.239, 0.018, 0.462), (1.239, 0.01273, 0.4493), (1.239, 2.204e-18, 0.444), (1.239, -0.01273, 0.4493), (1.239, -0.018, 0.462), (1.239, -0.01273, 0.4747), (1.253, 0.0, 0.48), (1.253, 0.01273, 0.4747), (1.253, 0.018, 0.462), (1.253, 0.01273, 0.4493), (1.253, 2.204e-18, 0.444), (1.253, -0.01273, 0.4493), (1.253, -0.018, 0.462), (1.253, -0.01273, 0.4747), (1.239, 0.0, 0.462), (1.253, 0.0, 0.462)], [], [(0, 1, 9, 8), (16, 1, 0), (17, 8, 9), (1, 2, 10, 9), (16, 2, 1), (17, 9, 10), (2, 3, 11, 10), (16, 3, 2), (17, 10, 11), (3, 4, 12, 11), (16, 4, 3), (17, 11, 12), (4, 5, 13, 12), (16, 5, 4), (17, 12, 13), (5, 6, 14, 13), (16, 6, 5), (17, 13, 14), (6, 7, 15, 14), (16, 7, 6), (17, 14, 15), (7, 0, 8, 15), (16, 0, 7), (17, 15, 8)])
me_guided_front_glacis_bolt_02_mesh.polygons.foreach_set('use_smooth', [True] * 24)
me_guided_front_glacis_bolt_02_mesh.materials.append(mat_guided_weld_shadow)
me_guided_front_glacis_bolt_02_mesh.update()
me_guided_rear_plate_bolt_02_mesh = bpy.data.meshes.new('guided_rear_plate_bolt_02_mesh')
me_guided_rear_plate_bolt_02_mesh.from_pydata([(-1.499, 0.0, 0.39), (-1.499, 0.01273, 0.3847), (-1.499, 0.018, 0.372), (-1.499, 0.01273, 0.3593), (-1.499, 2.204e-18, 0.354), (-1.499, -0.01273, 0.3593), (-1.499, -0.018, 0.372), (-1.499, -0.01273, 0.3847), (-1.485, 0.0, 0.39), (-1.485, 0.01273, 0.3847), (-1.485, 0.018, 0.372), (-1.485, 0.01273, 0.3593), (-1.485, 2.204e-18, 0.354), (-1.485, -0.01273, 0.3593), (-1.485, -0.018, 0.372), (-1.485, -0.01273, 0.3847), (-1.499, 0.0, 0.372), (-1.485, 0.0, 0.372)], [], [(0, 1, 9, 8), (16, 1, 0), (17, 8, 9), (1, 2, 10, 9), (16, 2, 1), (17, 9, 10), (2, 3, 11, 10), (16, 3, 2), (17, 10, 11), (3, 4, 12, 11), (16, 4, 3), (17, 11, 12), (4, 5, 13, 12), (16, 5, 4), (17, 12, 13), (5, 6, 14, 13), (16, 6, 5), (17, 13, 14), (6, 7, 15, 14), (16, 7, 6), (17, 14, 15), (7, 0, 8, 15), (16, 0, 7), (17, 15, 8)])
me_guided_rear_plate_bolt_02_mesh.polygons.foreach_set('use_smooth', [True] * 24)
me_guided_rear_plate_bolt_02_mesh.materials.append(mat_guided_weld_shadow)
me_guided_rear_plate_bolt_02_mesh.update()
me_guided_front_glacis_bolt_03_mesh = bpy.data.meshes.new('guided_front_glacis_bolt_03_mesh')
me_guided_front_glacis_bolt_03_mesh.from_pydata([(1.239, 0.18, 0.48), (1.239, 0.1927, 0.4747), (1.239, 0.198, 0.462), (1.239, 0.1927, 0.4493), (1.239, 0.18, 0.444), (1.239, 0.1673, 0.4493), (1.239, 0.162, 0.462), (1.239, 0.1673, 0.4747), (1.253, 0.18, 0.48), (1.253, 0.1927, 0.4747), (1.253, 0.198, 0.462), (1.253, 0.1927, 0.4493), (1.253, 0.18, 0.444), (1.253, 0.1673, 0.4493), (1.253, 0.162, 0.462), (1.253, 0.1673, 0.4747), (1.239, 0.18, 0.462), (1.253, 0.18, 0.462)], [], [(0, 1, 9, 8), (16, 1, 0), (17, 8, 9), (1, 2, 10, 9), (16, 2, 1), (17, 9, 10), (2, 3, 11, 10), (16, 3, 2), (17, 10, 11), (3, 4, 12, 11), (16, 4, 3), (17, 11, 12), (4, 5, 13, 12), (16, 5, 4), (17, 12, 13), (5, 6, 14, 13), (16, 6, 5), (17, 13, 14), (6, 7, 15, 14), (16, 7, 6), (17, 14, 15), (7, 0, 8, 15), (16, 0, 7), (17, 15, 8)])
me_guided_front_glacis_bolt_03_mesh.polygons.foreach_set('use_smooth', [True] * 24)
me_guided_front_glacis_bolt_03_mesh.materials.append(mat_guided_weld_shadow)
me_guided_front_glacis_bolt_03_mesh.update()
me_guided_rear_plate_bolt_03_mesh = bpy.data.meshes.new('guided_rear_plate_bolt_03_mesh')
me_guided_rear_plate_bolt_03_mesh.from_pydata([(-1.499, 0.18, 0.39), (-1.499, 0.1927, 0.3847), (-1.499, 0.198, 0.372), (-1.499, 0.1927, 0.3593), (-1.499, 0.18, 0.354), (-1.499, 0.1673, 0.3593), (-1.499, 0.162, 0.372), (-1.499, 0.1673, 0.3847), (-1.485, 0.18, 0.39), (-1.485, 0.1927, 0.3847), (-1.485, 0.198, 0.372), (-1.485, 0.1927, 0.3593), (-1.485, 0.18, 0.354), (-1.485, 0.1673, 0.3593), (-1.485, 0.162, 0.372), (-1.485, 0.1673, 0.3847), (-1.499, 0.18, 0.372), (-1.485, 0.18, 0.372)], [], [(0, 1, 9, 8), (16, 1, 0), (17, 8, 9), (1, 2, 10, 9), (16, 2, 1), (17, 9, 10), (2, 3, 11, 10), (16, 3, 2), (17, 10, 11), (3, 4, 12, 11), (16, 4, 3), (17, 11, 12), (4, 5, 13, 12), (16, 5, 4), (17, 12, 13), (5, 6, 14, 13), (16, 6, 5), (17, 13, 14), (6, 7, 15, 14), (16, 7, 6), (17, 14, 15), (7, 0, 8, 15), (16, 0, 7), (17, 15, 8)])
me_guided_rear_plate_bolt_03_mesh.polygons.foreach_set('use_smooth', [True] * 24)
me_guided_rear_plate_bolt_03_mesh.materials.append(mat_guided_weld_shadow)
me_guided_rear_plate_bolt_03_mesh.update()
me_guided_front_glacis_bolt_04_mesh = bpy.data.meshes.new('guided_front_glacis_bolt_04_mesh')
me_guided_front_glacis_bolt_04_mesh.from_pydata([(1.239, 0.36, 0.48), (1.239, 0.3727, 0.4747), (1.239, 0.378, 0.462), (1.239, 0.3727, 0.4493), (1.239, 0.36, 0.444), (1.239, 0.3473, 0.4493), (1.239, 0.342, 0.462), (1.239, 0.3473, 0.4747), (1.253, 0.36, 0.48), (1.253, 0.3727, 0.4747), (1.253, 0.378, 0.462), (1.253, 0.3727, 0.4493), (1.253, 0.36, 0.444), (1.253, 0.3473, 0.4493), (1.253, 0.342, 0.462), (1.253, 0.3473, 0.4747), (1.239, 0.36, 0.462), (1.253, 0.36, 0.462)], [], [(0, 1, 9, 8), (16, 1, 0), (17, 8, 9), (1, 2, 10, 9), (16, 2, 1), (17, 9, 10), (2, 3, 11, 10), (16, 3, 2), (17, 10, 11), (3, 4, 12, 11), (16, 4, 3), (17, 11, 12), (4, 5, 13, 12), (16, 5, 4), (17, 12, 13), (5, 6, 14, 13), (16, 6, 5), (17, 13, 14), (6, 7, 15, 14), (16, 7, 6), (17, 14, 15), (7, 0, 8, 15), (16, 0, 7), (17, 15, 8)])
me_guided_front_glacis_bolt_04_mesh.polygons.foreach_set('use_smooth', [True] * 24)
me_guided_front_glacis_bolt_04_mesh.materials.append(mat_guided_weld_shadow)
me_guided_front_glacis_bolt_04_mesh.update()
me_guided_rear_plate_bolt_04_mesh = bpy.data.meshes.new('guided_rear_plate_bolt_04_mesh')
me_guided_rear_plate_bolt_04_mesh.from_pydata([(-1.499, 0.36, 0.39), (-1.499, 0.3727, 0.3847), (-1.499, 0.378, 0.372), (-1.499, 0.3727, 0.3593), (-1.499, 0.36, 0.354), (-1.499, 0.3473, 0.3593), (-1.499, 0.342, 0.372), (-1.499, 0.3473, 0.3847), (-1.485, 0.36, 0.39), (-1.485, 0.3727, 0.3847), (-1.485, 0.378, 0.372), (-1.485, 0.3727, 0.3593), (-1.485, 0.36, 0.354), (-1.485, 0.3473, 0.3593), (-1.485, 0.342, 0.372), (-1.485, 0.3473, 0.3847), (-1.499, 0.36, 0.372), (-1.485, 0.36, 0.372)], [], [(0, 1, 9, 8), (16, 1, 0), (17, 8, 9), (1, 2, 10, 9), (16, 2, 1), (17, 9, 10), (2, 3, 11, 10), (16, 3, 2), (17, 10, 11), (3, 4, 12, 11), (16, 4, 3), (17, 11, 12), (4, 5, 13, 12), (16, 5, 4), (17, 12, 13), (5, 6, 14, 13), (16, 6, 5), (17, 13, 14), (6, 7, 15, 14), (16, 7, 6), (17, 14, 15), (7, 0, 8, 15), (16, 0, 7), (17, 15, 8)])
me_guided_rear_plate_bolt_04_mesh.polygons.foreach_set('use_smooth', [True] * 24)
me_guided_rear_plate_bolt_04_mesh.materials.append(mat_guided_weld_shadow)
me_guided_rear_plate_bolt_04_mesh.update()

# ---- objects
ob_guided_hull_single_authored_shell = bpy.data.objects.new('guided_hull_single_authored_shell', me_guided_hull_shell_mesh)
ob_guided_front_glacis_plate_lip = bpy.data.objects.new('guided_front_glacis_plate_lip', me_guided_front_glacis_plate_lip_mesh)
ob_guided_rear_plate_lip = bpy.data.objects.new('guided_rear_plate_lip', me_guided_rear_plate_lip_mesh)
ob_guided_left_upper_sponson_edge = bpy.data.objects.new('guided_left_upper_sponson_edge', me_guided_left_upper_sponson_edge_mesh)
ob_guided_left_lower_shadow_weld = bpy.data.objects.new('guided_left_lower_shadow_weld', me_guided_left_lower_shadow_weld_mesh)
ob_guided_left_front_side_seam = bpy.data.objects.new('guided_left_front_side_seam', me_guided_left_front_side_seam_mesh)
ob_guided_left_rear_side_seam = bpy.data.objects.new('guided_left_rear_side_seam', me_guided_left_rear_side_seam_mesh)
ob_guided_right_upper_sponson_edge = bpy.data.objects.new('guided_right_upper_sponson_edge', me_guided_right_upper_sponson_edge_mesh)
ob_guided_right_lower_shadow_weld = bpy.data.objects.new('guided_right_lower_shadow_weld', me_guided_right_lower_shadow_weld_mesh)
ob_guided_right_front_side_seam = bpy.data.objects.new('guided_right_front_side_seam', me_guided_right_front_side_seam_mesh)
ob_guided_right_rear_side_seam = bpy.data.objects.new('guided_right_rear_side_seam', me_guided_right_rear_side_seam_mesh)
ob_guided_engine_deck_seam_m0_72 = bpy.data.objects.new('guided_engine_deck_seam_m0_72', me_guided_engine_deck_seam_m0_72_mesh)
ob_guided_engine_deck_seam_m0_34 = bpy.data.objects.new('guided_engine_deck_seam_m0_34', me_guided_engine_deck_seam_m0_34_mesh)
ob_guided_engine_deck_seam_0_04 = bpy.data.objects.new('guided_engine_deck_seam_0_04', me_guided_engine_deck_seam_0_04_mesh)
ob_guided_engine_deck_seam_0_42 = bpy.data.objects.new('guided_engine_deck_seam_0_42', me_guided_engine_deck_seam_0_42_mesh)
ob_guided_turret_ring_low_pad = bpy.data.objects.new('guided_turret_ring_low_pad', me_guided_turret_ring_low_pad_mesh)
ob_guided_front_edge_wear_marker = bpy.data.objects.new('guided_front_edge_wear_marker', me_guided_front_edge_wear_marker_mesh)
ob_guided_left_side_bolt_00 = bpy.data.objects.new('guided_left_side_bolt_00', me_guided_left_side_bolt_00_mesh)
ob_guided_left_side_bolt_01 = bpy.data.objects.new('guided_left_side_bolt_01', me_guided_left_side_bolt_01_mesh)
ob_guided_left_side_bolt_02 = bpy.data.objects.new('guided_left_side_bolt_02', me_guided_left_side_bolt_02_mesh)
ob_guided_left_side_bolt_03 = bpy.data.objects.new('guided_left_side_bolt_03', me_guided_left_side_bolt_03_mesh)
ob_guided_left_side_bolt_04 = bpy.data.objects.new('guided_left_side_bolt_04', me_guided_left_side_bolt_04_mesh)
ob_guided_left_side_bolt_05 = bpy.data.objects.new('guided_left_side_bolt_05', me_guided_left_side_bolt_05_mesh)
ob_guided_left_side_bolt_06 = bpy.data.objects.new('guided_left_side_bolt_06', me_guided_left_side_bolt_06_mesh)
ob_guided_right_side_bolt_00 = bpy.data.objects.new('guided_right_side_bolt_00', me_guided_right_side_bolt_00_mesh)
ob_guided_right_side_bolt_01 = bpy.data.objects.new('guided_right_side_bolt_01', me_guided_right_side_bolt_01_mesh)
ob_guided_right_side_bolt_02 = bpy.data.objects.new('guided_right_side_bolt_02', me_guided_right_side_bolt_02_mesh)
ob_guided_right_side_bolt_03 = bpy.data.objects.new('guided_right_side_bolt_03', me_guided_right_side_bolt_03_mesh)
ob_guided_right_side_bolt_04 = bpy.data.objects.new('guided_right_side_bolt_04', me_guided_right_side_bolt_04_mesh)
ob_guided_right_side_bolt_05 = bpy.data.objects.new('guided_right_side_bolt_05', me_guided_right_side_bolt_05_mesh)
ob_guided_right_side_bolt_06 = bpy.data.objects.new('guided_right_side_bolt_06', me_guided_right_side_bolt_06_mesh)
ob_guided_front_glacis_bolt_00 = bpy.data.objects.new('guided_front_glacis_bolt_00', me_guided_front_glacis_bolt_00_mesh)
ob_guided_rear_plate_bolt_00 = bpy.data.objects.new('guided_rear_plate_bolt_00', me_guided_rear_plate_bolt_00_mesh)
ob_guided_front_glacis_bolt_01 = bpy.data.objects.new('guided_front_glacis_bolt_01', me_guided_front_glacis_bolt_01_mesh)
ob_guided_rear_plate_bolt_01 = bpy.data.objects.new('guided_rear_plate_bolt_01', me_guided_rear_plate_bolt_01_mesh)
ob_guided_front_glacis_bolt_02 = bpy.data.objects.new('guided_front_glacis_bolt_02', me_guided_front_glacis_bolt_02_mesh)
ob_guided_rear_plate_bolt_02 = bpy.data.objects.new('guided_rear_plate_bolt_02', me_guided_rear_plate_bolt_02_mesh)
ob_guided_front_glacis_bolt_03 = bpy.data.objects.new('guided_front_glacis_bolt_03', me_guided_front_glacis_bolt_03_mesh)
ob_guided_rear_plate_bolt_03 = bpy.data.objects.new('guided_rear_plate_bolt_03', me_guided_rear_plate_bolt_03_mesh)
ob_guided_front_glacis_bolt_04 = bpy.data.objects.new('guided_front_glacis_bolt_04', me_guided_front_glacis_bolt_04_mesh)
ob_guided_rear_plate_bolt_04 = bpy.data.objects.new('guided_rear_plate_bolt_04', me_guided_rear_plate_bolt_04_mesh)
ob_hidden_meshy_lowpoly_hull_reference_not_exported = bpy.data.objects.new('hidden_meshy_lowpoly_hull_reference_not_exported', None)
ob_guided_hull_inspection_area_light = bpy.data.objects.new('guided_hull_inspection_area_light', light_area)
ob_camera = bpy.data.objects.new('Camera', cam_camera_001)

# ---- transforms, parenting, visibility, modifiers, constraints
ob_guided_hull_single_authored_shell.location = (0.0, 0.0, 0.0)
_m = ob_guided_hull_single_authored_shell.modifiers.new('controlled_lowpoly_armor_bevels', 'BEVEL')
_m.width = 0.01
_m.width_pct = 0.01
_m = ob_guided_hull_single_authored_shell.modifiers.new('weighted_hard_surface_normals', 'WEIGHTED_NORMAL')
ob_guided_front_glacis_plate_lip.location = (0.0, 0.0, 0.0)
ob_guided_rear_plate_lip.location = (0.0, 0.0, 0.0)
ob_guided_left_upper_sponson_edge.location = (0.0, 0.0, 0.0)
ob_guided_left_lower_shadow_weld.location = (0.0, 0.0, 0.0)
ob_guided_left_front_side_seam.location = (0.0, 0.0, 0.0)
ob_guided_left_rear_side_seam.location = (0.0, 0.0, 0.0)
ob_guided_right_upper_sponson_edge.location = (0.0, 0.0, 0.0)
ob_guided_right_lower_shadow_weld.location = (0.0, 0.0, 0.0)
ob_guided_right_front_side_seam.location = (0.0, 0.0, 0.0)
ob_guided_right_rear_side_seam.location = (0.0, 0.0, 0.0)
ob_guided_engine_deck_seam_m0_72.location = (0.0, 0.0, 0.0)
ob_guided_engine_deck_seam_m0_34.location = (0.0, 0.0, 0.0)
ob_guided_engine_deck_seam_0_04.location = (0.0, 0.0, 0.0)
ob_guided_engine_deck_seam_0_42.location = (0.0, 0.0, 0.0)
ob_guided_turret_ring_low_pad.location = (0.0, 0.0, 0.0)
ob_guided_front_edge_wear_marker.location = (0.0, 0.0, 0.0)
ob_guided_left_side_bolt_00.location = (0.0, 0.0, 0.0)
ob_guided_left_side_bolt_01.location = (0.0, 0.0, 0.0)
ob_guided_left_side_bolt_02.location = (0.0, 0.0, 0.0)
ob_guided_left_side_bolt_03.location = (0.0, 0.0, 0.0)
ob_guided_left_side_bolt_04.location = (0.0, 0.0, 0.0)
ob_guided_left_side_bolt_05.location = (0.0, 0.0, 0.0)
ob_guided_left_side_bolt_06.location = (0.0, 0.0, 0.0)
ob_guided_right_side_bolt_00.location = (0.0, 0.0, 0.0)
ob_guided_right_side_bolt_01.location = (0.0, 0.0, 0.0)
ob_guided_right_side_bolt_02.location = (0.0, 0.0, 0.0)
ob_guided_right_side_bolt_03.location = (0.0, 0.0, 0.0)
ob_guided_right_side_bolt_04.location = (0.0, 0.0, 0.0)
ob_guided_right_side_bolt_05.location = (0.0, 0.0, 0.0)
ob_guided_right_side_bolt_06.location = (0.0, 0.0, 0.0)
ob_guided_front_glacis_bolt_00.location = (0.0, 0.0, 0.0)
ob_guided_rear_plate_bolt_00.location = (0.0, 0.0, 0.0)
ob_guided_front_glacis_bolt_01.location = (0.0, 0.0, 0.0)
ob_guided_rear_plate_bolt_01.location = (0.0, 0.0, 0.0)
ob_guided_front_glacis_bolt_02.location = (0.0, 0.0, 0.0)
ob_guided_rear_plate_bolt_02.location = (0.0, 0.0, 0.0)
ob_guided_front_glacis_bolt_03.location = (0.0, 0.0, 0.0)
ob_guided_rear_plate_bolt_03.location = (0.0, 0.0, 0.0)
ob_guided_front_glacis_bolt_04.location = (0.0, 0.0, 0.0)
ob_guided_rear_plate_bolt_04.location = (0.0, 0.0, 0.0)
ob_hidden_meshy_lowpoly_hull_reference_not_exported.location = (0.0, 0.0, 0.0)
ob_hidden_meshy_lowpoly_hull_reference_not_exported.hide_viewport = True
ob_hidden_meshy_lowpoly_hull_reference_not_exported.hide_render = True
ob_guided_hull_inspection_area_light.location = (0.0, -3.5, 3.2)
ob_camera.location = (3.6, -4.1, 2.2)
ob_camera.rotation_euler = (1.117, 0.0, 0.733)

# ---- collection membership
col_collection.objects.link(ob_guided_hull_single_authored_shell)
col_collection.objects.link(ob_guided_front_glacis_plate_lip)
col_collection.objects.link(ob_guided_rear_plate_lip)
col_collection.objects.link(ob_guided_left_upper_sponson_edge)
col_collection.objects.link(ob_guided_left_lower_shadow_weld)
col_collection.objects.link(ob_guided_left_front_side_seam)
col_collection.objects.link(ob_guided_left_rear_side_seam)
col_collection.objects.link(ob_guided_right_upper_sponson_edge)
col_collection.objects.link(ob_guided_right_lower_shadow_weld)
col_collection.objects.link(ob_guided_right_front_side_seam)
col_collection.objects.link(ob_guided_right_rear_side_seam)
col_collection.objects.link(ob_guided_engine_deck_seam_m0_72)
col_collection.objects.link(ob_guided_engine_deck_seam_m0_34)
col_collection.objects.link(ob_guided_engine_deck_seam_0_04)
col_collection.objects.link(ob_guided_engine_deck_seam_0_42)
col_collection.objects.link(ob_guided_turret_ring_low_pad)
col_collection.objects.link(ob_guided_front_edge_wear_marker)
col_collection.objects.link(ob_guided_left_side_bolt_00)
col_collection.objects.link(ob_guided_left_side_bolt_01)
col_collection.objects.link(ob_guided_left_side_bolt_02)
col_collection.objects.link(ob_guided_left_side_bolt_03)
col_collection.objects.link(ob_guided_left_side_bolt_04)
col_collection.objects.link(ob_guided_left_side_bolt_05)
col_collection.objects.link(ob_guided_left_side_bolt_06)
col_collection.objects.link(ob_guided_right_side_bolt_00)
col_collection.objects.link(ob_guided_right_side_bolt_01)
col_collection.objects.link(ob_guided_right_side_bolt_02)
col_collection.objects.link(ob_guided_right_side_bolt_03)
col_collection.objects.link(ob_guided_right_side_bolt_04)
col_collection.objects.link(ob_guided_right_side_bolt_05)
col_collection.objects.link(ob_guided_right_side_bolt_06)
col_collection.objects.link(ob_guided_front_glacis_bolt_00)
col_collection.objects.link(ob_guided_rear_plate_bolt_00)
col_collection.objects.link(ob_guided_front_glacis_bolt_01)
col_collection.objects.link(ob_guided_rear_plate_bolt_01)
col_collection.objects.link(ob_guided_front_glacis_bolt_02)
col_collection.objects.link(ob_guided_rear_plate_bolt_02)
col_collection.objects.link(ob_guided_front_glacis_bolt_03)
col_collection.objects.link(ob_guided_rear_plate_bolt_03)
col_collection.objects.link(ob_guided_front_glacis_bolt_04)
col_collection.objects.link(ob_guided_rear_plate_bolt_04)
col_collection.objects.link(ob_hidden_meshy_lowpoly_hull_reference_not_exported)
col_collection.objects.link(ob_guided_hull_inspection_area_light)
col_collection.objects.link(ob_camera)

# ---- scene / render settings (as saved in the file)
scene.camera = ob_camera
scene.frame_start = 1; scene.frame_end = 250; scene.frame_set(1)
scene.render.engine = 'BLENDER_EEVEE_NEXT'
bpy.context.view_layer.update()
